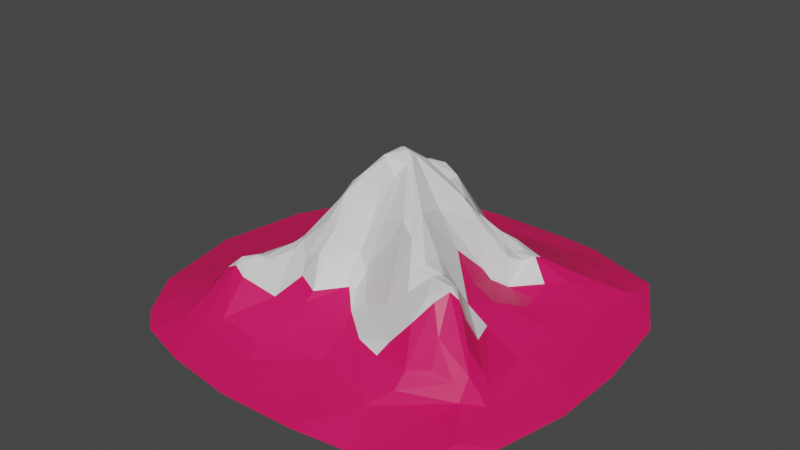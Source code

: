 # Source: mountain.blend  (saved by Blender 3.6.11; exported with 4.5.12 LTS)
import bpy
from mathutils import Matrix  # noqa: F401  (used for matrix-valued properties, if any)

bpy.ops.wm.read_factory_settings(use_empty=True)
scene = bpy.context.scene
scene.name = 'Scene'

# ---- materials (node trees are filled in below, after node groups)
mat_material_001 = bpy.data.materials.new('Material.001')
mat_material_001.use_transparent_shadow = False
mat_material_002 = bpy.data.materials.new('Material.002')
mat_material_002.use_transparent_shadow = False

# ---- material node trees
mat_material_001.use_nodes = True; mat_material_001.node_tree.nodes.clear()
_N = mat_material_001.node_tree.nodes; _L = mat_material_001.node_tree.links
n0 = _N.new('ShaderNodeBsdfPrincipled'); n0.name = 'Principled BSDF'; n0.location = (10, 300)
n0.distribution = 'GGX'
n0.subsurface_method = 'RANDOM_WALK_SKIN'
n0.inputs[0].default_value = (0.8, 0.006695, 0.1136, 1.0)
n0.inputs[3].default_value = 1.45
n0.inputs[27].default_value = (0.0, 0.0, 0.0, 1.0)
n0.inputs[28].default_value = 1.0
n1 = _N.new('ShaderNodeOutputMaterial'); n1.name = 'Material Output'; n1.location = (300, 300)
_L.new(n0.outputs[0], n1.inputs[0])
n1.is_active_output = True
mat_material_002.use_nodes = True; mat_material_002.node_tree.nodes.clear()
_N = mat_material_002.node_tree.nodes; _L = mat_material_002.node_tree.links
n0 = _N.new('ShaderNodeBsdfPrincipled'); n0.name = 'Principled BSDF'; n0.location = (10, 300)
n0.distribution = 'GGX'
n0.subsurface_method = 'RANDOM_WALK_SKIN'
n0.inputs[3].default_value = 1.45
n0.inputs[27].default_value = (0.0, 0.0, 0.0, 1.0)
n0.inputs[28].default_value = 1.0
n1 = _N.new('ShaderNodeOutputMaterial'); n1.name = 'Material Output'; n1.location = (300, 300)
_L.new(n0.outputs[0], n1.inputs[0])
n1.is_active_output = True

# ---- world
world_world = bpy.data.worlds.new('World'); scene.world = world_world
world_world.use_nodes = True; world_world.node_tree.nodes.clear()
_N = world_world.node_tree.nodes; _L = world_world.node_tree.links
n0 = _N.new('ShaderNodeOutputWorld'); n0.name = 'World Output'; n0.location = (300, 300)
n1 = _N.new('ShaderNodeBackground'); n1.name = 'Background'; n1.location = (10, 300)
n1.inputs[0].default_value = (0.05088, 0.05088, 0.05088, 1.0)
_L.new(n1.outputs[0], n0.inputs[0])
n0.is_active_output = True
world_world.color = (0.05088, 0.05088, 0.05088)
world_world.use_sun_shadow = False
world_world.sun_shadow_jitter_overblur = 0.0

# ---- meshes
me_mesh = bpy.data.meshes.new('Mesh')
me_mesh.from_pydata([(-909.3, 2.01e-06, 867.9), (-472.2, 2.407e-06, 1078.0), (-91.0, 2.456e-06, 1128.0), (309.8, 3.3e-06, 1112.0), (867.9, 2.407e-06, 963.5), (573.6, 102.0, 726.3), (-261.3, 330.4, 399.1), (104.4, 203.0, 480.3), (250.8, 235.7, 518.6), (414.4, 405.1, 442.5), (554.1, 319.8, 227.1), (-18.58, 836.8, 96.82), (-191.4, 569.8, -9.674), (430.3, 294.7, -107.8), (-448.8, 318.8, -4.324), (-54.28, 704.2, -136.3), (-1097.0, 3.498e-06, -376.0), (-162.9, 553.9, -205.9), (1118.0, 3.498e-06, -569.2), (-818.6, 3.498e-06, -927.3), (-670.2, 31.11, -819.9), (619.1, 32.99, -983.0), (-309.8, 63.77, -855.5), (-448.9, 3.002e-06, -1092.0), (897.4, 2.605e-06, -966.6), (271.2, 2.532, -1123.0), (-687.3, 86.05, -577.2), (-333.5, 443.4, -321.3), (-57.1, 471.4, -327.6), (122.7, 393.4, -356.4), (-431.4, 276.5, -475.3), (25.3, 248.2, -430.5), (12.52, 342.3, -347.1), (71.59, 242.1, -453.6), (301.6, 372.8, -376.7), (910.4, 46.07, -744.4), (63.64, 181.0, -523.1), (354.0, 243.0, -524.1), (519.8, 118.1, -739.4), (-158.6, -7.875e-15, -1128.0), (-536.8, 65.69, 846.0), (168.2, 98.03, 744.0), (-1079.0, 1.236e-06, 612.9), (-488.3, 308.9, 558.3), (-259.7, 209.0, 620.9), (11.57, 260.5, 389.7), (-781.2, 88.0, 560.2), (-173.0, 378.8, 396.1), (-134.6, 361.9, 401.8), (315.7, 311.7, 477.9), (805.9, 157.2, 501.6), (-403.7, 336.9, 345.3), (-332.6, 380.2, 343.7), (-351.7, 380.9, 317.3), (468.5, 460.2, 335.7), (616.4, 464.5, 400.3), (1082.0, 3.498e-06, 654.7), (14.81, 600.5, 194.2), (295.1, 559.9, 267.6), (533.3, 463.1, 332.2), (495.1, 460.3, 292.8), (605.7, 307.9, 265.3), (873.3, 89.39, 440.3), (476.0, 430.7, 236.8), (-1177.0, 3.498e-06, 116.1), (1009.0, 40.34, 99.96), (1166.0, 2.307e-06, 292.5), (97.46, 841.2, 1.184), (-214.7, 487.6, -97.49), (47.6, 761.4, -105.5), (684.9, 174.6, -112.8), (1177.0, 2.208e-06, -106.5), (111.3, 753.0, -169.8), (204.3, 697.2, -122.1), (675.5, 163.7, -210.9), (900.3, 59.92, -463.6), (-238.3, 498.5, -206.3), (357.2, 494.0, -174.5), (472.7, 303.4, -268.1), (15.41, 714.0, -138.0), (191.6, 685.0, -207.1), (515.9, 280.3, -326.6), (-541.6, 302.4, 562.8), (760.5, 252.5, 450.2), (606.8, 453.2, 336.3), (83.95, 572.7, 207.9), (601.3, 235.6, 30.94), (-132.9, 653.0, -6.324), (160.3, 707.1, -207.1), (453.2, 296.6, -340.4), (264.3, 589.3, -184.1), (524.7, 187.4, -197.9), (647.3, 190.6, -329.8), (15.96, 569.7, -207.8), (45.38, 371.3, -333.2), (267.5, 415.1, -356.2), (356.0, 391.1, -257.0), (277.3, 473.9, -282.5), (330.1, 393.2, -278.2), (553.4, 288.9, -379.3), (739.8, 132.9, -606.8), (703.7, 170.0, -457.7), (-632.9, 134.2, -413.9), (-548.5, 195.4, -488.1), (-187.4, 479.0, -360.8), (-82.37, 563.2, -257.7), (-137.0, 454.0, -393.8), (-6.414, 443.0, -289.2), (349.8, 365.9, -372.3), (471.5, 288.9, -412.7), (556.5, 270.6, -423.1), (-323.8, 420.9, -367.4), (-376.7, 249.6, -507.1), (-160.0, 311.8, -525.8), (17.45, 202.5, -491.9), (228.5, 368.2, -366.3), (388.6, 298.5, -459.1), (-446.9, 215.2, -537.6), (553.6, 200.5, -565.0), (-270.0, 114.4, -766.7), (429.0, 174.4, -631.0), (-146.8, 122.9, -728.0), (679.6, 74.87, -808.2), (-234.2, 33.85, -974.4), (184.2, 57.71, -905.5), (104.9, 33.69, -1023.0), (479.1, 3.498e-06, -1108.0), (-766.8, 3.498e-06, 990.0), (-846.8, 25.33, 749.2), (-175.9, 90.52, 823.2), (507.9, 61.3, 854.3), (643.0, 2.307e-06, 1065.0), (-142.0, 52.25, 921.0), (-554.5, 139.6, 735.2), (-668.2, 101.1, 716.4), (-535.8, 276.8, 609.8), (-435.6, 105.2, 800.5), (-100.2, 218.3, 573.2), (828.6, 80.9, 599.5), (-672.8, 42.37, 840.7), (-484.5, 315.6, 522.0), (-455.9, 252.7, 639.1), (146.9, 173.5, 570.8), (400.8, 165.8, 641.8), (568.8, 157.8, 648.9), (671.7, 180.1, 590.7), (-783.3, 62.81, 676.0), (-596.0, 244.3, 609.8), (-723.9, 127.0, 582.6), (265.1, 178.3, 604.8), (532.6, 434.3, 454.6), (516.4, 332.4, 543.0), (769.9, 141.7, 564.3), (-665.9, 136.7, 166.0), (-448.8, 309.3, 469.2), (-357.7, 334.9, 380.9), (-413.9, 307.3, 500.1), (-201.6, 286.6, 486.9), (51.1, 262.1, 374.8), (-22.78, 296.1, 366.4), (144.6, 248.7, 427.4), (204.2, 604.8, 219.8), (580.5, 427.5, 463.6), (658.6, 306.6, 530.6), (-513.8, 284.6, 450.7), (-617.6, 198.1, 376.8), (-176.6, 533.6, 313.2), (-130.9, 498.5, 323.9), (-119.6, 667.8, 261.6), (-85.02, 438.8, 323.7), (57.95, 333.1, 315.3), (385.7, 468.6, 353.8), (651.4, 426.9, 377.5), (602.3, 474.9, 369.4), (954.0, 33.14, 772.7), (-300.9, 443.9, 245.8), (-5.164, 391.2, 291.8), (403.2, 485.6, 305.0), (669.7, 323.8, 350.0), (709.0, 208.4, 305.1), (816.5, 137.2, 407.1), (851.9, 107.0, 497.2), (916.6, 64.93, 524.9), (-476.1, 281.3, 269.7), (-224.3, 543.7, 216.3), (-117.6, 713.0, 207.0), (-166.6, 654.4, 174.2), (251.0, 631.1, 141.2), (228.7, 631.8, 177.7), (-967.3, 25.23, 507.1), (7.32, 835.8, 115.1), (-62.77, 743.6, 196.0), (662.0, 197.1, 171.2), (-77.5, 746.2, 82.51), (-74.16, 760.6, 172.2), (70.28, 754.3, 125.4), (107.7, 819.5, 78.28), (71.7, 864.9, 27.41), (393.0, 488.1, 200.6), (561.0, 282.5, 185.8), (-782.2, 94.41, 435.4), (-726.4, 99.89, -144.8), (-533.2, 225.5, 71.2), (-345.4, 377.4, 65.91), (-6.785, 846.7, -12.67), (34.41, 865.3, 8.078), (244.4, 594.5, 0.5801), (361.8, 420.9, 6.926), (847.8, 90.74, 171.1), (-204.8, 510.3, 90.6), (-308.9, 450.5, -5.303), (-633.5, 152.3, -75.3), (495.2, 306.5, 52.61), (473.9, 245.3, -118.4), (-964.2, 27.79, -410.5), (-570.0, 160.3, -243.0), (82.6, 771.7, -131.1), (101.9, 792.0, -80.12), (827.9, 109.0, -107.1), (-161.1, 566.2, -126.6), (139.8, 750.2, -176.1), (-26.76, 715.2, -144.3), (283.2, 625.4, -133.6), (-422.1, 352.3, -317.1), (-492.0, 213.8, -243.4), (-599.0, 153.4, -340.3), (-240.0, 493.7, -298.1), (-105.3, 249.7, 515.4), (428.9, 221.2, 590.7), (-221.9, 534.8, 264.6), (113.2, 837.4, 47.41), (-494.3, 210.4, -126.5), (-312.7, 365.9, -137.6), (426.7, 359.9, -276.8), (-152.7, 182.6, -648.3)], [], [(132, 40, 2), (2, 40, 1), (132, 2, 3), (41, 3, 130), (132, 3, 41), (138, 130, 131), (3, 131, 130), (139, 128, 127), (0, 127, 128), (42, 0, 128), (139, 127, 40), (1, 40, 127), (40, 129, 136), (40, 132, 129), (4, 174, 131), (131, 174, 138), (132, 41, 129), (134, 139, 40), (136, 133, 40), (134, 40, 133), (139, 134, 148), (135, 134, 133), (135, 133, 136), (135, 136, 141), (141, 136, 44), (129, 44, 136), (156, 141, 44), (142, 137, 129), (137, 44, 129), (142, 129, 41), (5, 149, 130), (130, 142, 41), (130, 149, 142), (130, 138, 5), (138, 174, 182), (42, 128, 146), (139, 146, 128), (82, 147, 135), (135, 141, 43), (82, 135, 43), (82, 43, 140), (156, 43, 141), (44, 137, 157), (157, 137, 227), (5, 143, 149), (144, 228, 143), (5, 144, 143), (8, 228, 49), (5, 152, 144), (145, 144, 152), (42, 146, 46), (42, 46, 189), (46, 146, 148), (139, 148, 146), (135, 147, 134), (82, 148, 147), (134, 147, 148), (140, 43, 156), (44, 155, 156), (155, 157, 6), (44, 157, 155), (48, 47, 227), (159, 48, 45), (48, 227, 45), (7, 45, 142), (142, 45, 137), (137, 45, 227), (7, 158, 45), (143, 228, 149), (8, 149, 228), (7, 142, 149), (160, 7, 8), (8, 7, 149), (144, 151, 228), (49, 151, 9), (9, 151, 150), (228, 151, 49), (144, 145, 163), (152, 163, 145), (5, 138, 152), (182, 181, 138), (50, 138, 181), (50, 152, 138), (189, 46, 200), (165, 153, 200), (46, 165, 200), (46, 148, 165), (82, 165, 148), (156, 154, 140), (164, 140, 154), (51, 154, 156), (52, 155, 6), (51, 156, 155), (6, 157, 47), (227, 47, 157), (159, 45, 158), (176, 159, 170), (170, 159, 158), (176, 48, 159), (160, 158, 7), (160, 170, 158), (170, 160, 49), (170, 49, 161), (58, 161, 49), (58, 49, 9), (8, 49, 160), (163, 162, 144), (162, 151, 144), (162, 150, 151), (9, 150, 54), (55, 162, 163), (164, 82, 140), (82, 164, 165), (164, 51, 165), (51, 164, 154), (53, 51, 155), (53, 155, 52), (52, 166, 53), (52, 6, 166), (6, 47, 167), (166, 6, 167), (166, 167, 168), (176, 169, 48), (48, 169, 47), (47, 169, 167), (168, 167, 169), (54, 171, 9), (59, 60, 54), (60, 171, 54), (172, 173, 55), (162, 55, 150), (150, 55, 173), (54, 150, 173), (163, 50, 55), (83, 55, 50), (55, 83, 172), (163, 152, 50), (4, 56, 174), (174, 56, 66), (51, 153, 165), (175, 183, 53), (53, 183, 51), (175, 53, 229), (53, 166, 168), (53, 168, 229), (191, 194, 168), (168, 194, 185), (85, 176, 170), (85, 170, 161), (58, 171, 177), (9, 171, 58), (187, 58, 177), (63, 60, 84), (59, 84, 60), (60, 177, 171), (59, 173, 84), (59, 54, 173), (84, 173, 172), (84, 10, 63), (83, 178, 172), (84, 172, 178), (61, 10, 178), (84, 178, 10), (10, 61, 199), (61, 179, 199), (178, 83, 179), (61, 178, 179), (180, 83, 50), (62, 179, 180), (83, 180, 179), (208, 192, 62), (199, 179, 192), (62, 192, 179), (62, 181, 182), (62, 180, 181), (180, 50, 181), (174, 65, 182), (174, 66, 65), (66, 71, 65), (153, 51, 183), (209, 183, 175), (209, 203, 183), (186, 184, 229), (175, 229, 184), (168, 185, 229), (186, 229, 185), (185, 194, 186), (169, 176, 168), (57, 168, 176), (191, 168, 57), (85, 161, 196), (188, 196, 161), (188, 58, 187), (161, 58, 188), (60, 63, 198), (201, 64, 189), (42, 189, 64), (184, 209, 175), (57, 190, 191), (57, 176, 195), (85, 195, 176), (60, 198, 177), (187, 177, 198), (186, 209, 184), (193, 209, 186), (11, 193, 194), (194, 193, 186), (190, 194, 191), (11, 194, 190), (190, 195, 196), (85, 196, 195), (57, 195, 190), (11, 196, 197), (230, 197, 196), (188, 230, 196), (187, 230, 188), (63, 10, 199), (63, 199, 198), (212, 199, 86), (153, 201, 200), (189, 200, 201), (202, 211, 153), (211, 201, 153), (183, 202, 153), (183, 203, 202), (11, 204, 193), (87, 193, 204), (204, 11, 205), (11, 190, 196), (205, 197, 67), (11, 197, 205), (230, 67, 197), (207, 206, 187), (187, 198, 207), (187, 206, 230), (199, 207, 198), (199, 212, 207), (199, 192, 86), (86, 192, 218), (192, 208, 218), (208, 62, 182), (203, 14, 202), (202, 14, 211), (12, 210, 209), (209, 210, 203), (203, 210, 14), (193, 87, 209), (12, 209, 87), (206, 67, 230), (205, 67, 217), (206, 207, 13), (14, 210, 211), (12, 68, 210), (12, 87, 68), (221, 204, 69), (221, 87, 204), (69, 204, 205), (222, 67, 206), (207, 212, 13), (213, 13, 212), (213, 212, 86), (91, 213, 86), (65, 208, 182), (16, 64, 214), (201, 214, 64), (102, 201, 215), (231, 215, 211), (201, 211, 215), (102, 215, 225), (211, 210, 231), (210, 68, 231), (232, 231, 68), (221, 15, 87), (68, 87, 15), (69, 217, 216), (69, 205, 217), (69, 216, 72), (72, 216, 220), (217, 220, 216), (217, 67, 73), (73, 67, 222), (86, 218, 70), (74, 70, 218), (68, 15, 219), (217, 73, 80), (217, 80, 220), (206, 13, 77), (206, 77, 222), (91, 70, 74), (86, 70, 91), (101, 74, 75), (75, 218, 65), (208, 65, 218), (74, 218, 75), (232, 224, 231), (231, 224, 215), (76, 219, 17), (219, 15, 17), (105, 15, 221), (17, 15, 105), (79, 221, 69), (69, 93, 79), (77, 233, 222), (91, 13, 213), (78, 13, 91), (75, 65, 71), (215, 224, 225), (232, 223, 224), (223, 225, 224), (223, 102, 225), (76, 223, 232), (68, 76, 232), (219, 76, 68), (27, 223, 76), (27, 76, 226), (76, 17, 226), (72, 220, 88), (88, 220, 80), (73, 90, 80), (97, 80, 90), (97, 90, 98), (73, 222, 90), (13, 78, 77), (77, 78, 233), (233, 90, 222), (96, 90, 233), (74, 92, 91), (92, 99, 91), (81, 91, 99), (71, 18, 75), (102, 26, 201), (26, 214, 201), (79, 105, 221), (28, 105, 79), (28, 79, 107), (93, 107, 79), (107, 93, 32), (32, 93, 94), (69, 94, 93), (69, 72, 94), (33, 94, 72), (88, 29, 72), (33, 72, 29), (88, 80, 29), (29, 80, 115), (115, 80, 95), (97, 95, 80), (90, 96, 98), (89, 98, 96), (89, 96, 233), (78, 89, 233), (78, 91, 81), (78, 81, 89), (89, 81, 99), (110, 101, 100), (74, 101, 92), (20, 214, 26), (223, 103, 102), (27, 103, 223), (27, 30, 103), (111, 226, 104), (27, 226, 111), (17, 104, 226), (28, 106, 105), (105, 106, 104), (17, 105, 104), (28, 107, 32), (28, 32, 113), (31, 113, 32), (34, 115, 95), (95, 97, 34), (108, 97, 98), (108, 34, 97), (89, 108, 98), (108, 109, 116), (108, 89, 109), (99, 110, 109), (116, 109, 110), (89, 99, 109), (92, 101, 99), (110, 99, 101), (116, 110, 100), (16, 214, 19), (19, 214, 20), (104, 112, 111), (30, 111, 112), (27, 111, 30), (106, 113, 112), (104, 106, 112), (28, 113, 106), (114, 234, 31), (94, 31, 32), (36, 114, 33), (31, 33, 114), (33, 31, 94), (116, 34, 108), (115, 34, 37), (34, 116, 37), (35, 75, 18), (103, 20, 26), (102, 103, 26), (117, 103, 30), (117, 20, 103), (112, 117, 30), (234, 113, 31), (119, 113, 234), (115, 33, 29), (115, 36, 33), (36, 115, 37), (116, 100, 118), (101, 75, 35), (112, 113, 119), (37, 120, 36), (120, 38, 124), (21, 124, 38), (37, 116, 118), (37, 118, 120), (100, 101, 35), (117, 119, 20), (112, 119, 117), (121, 119, 234), (114, 36, 234), (36, 121, 234), (38, 100, 122), (35, 122, 100), (22, 20, 119), (123, 20, 22), (22, 119, 121), (120, 124, 36), (36, 124, 123), (121, 36, 123), (22, 121, 123), (21, 38, 122), (120, 118, 38), (38, 118, 100), (19, 20, 23), (20, 123, 23), (39, 23, 123), (24, 122, 35), (18, 24, 35), (123, 125, 39), (123, 124, 125), (21, 125, 124), (39, 125, 25), (125, 126, 25), (125, 21, 126), (24, 126, 21), (24, 21, 122)])
me_mesh.polygons.foreach_set('use_smooth', [True] * 448)
me_mesh.polygons.foreach_set('material_index', [0, 0, 0, 0, 0, 0, 0, 0, 0, 0, 0, 0, 0, 0, 0, 0, 0, 0, 0, 0, 0, 0, 0, 0, 0, 0, 1, 0, 0, 0, 0, 0, 0, 0, 0, 0, 0, 1, 1, 1, 1, 1, 0, 0, 0, 0, 0, 1, 0, 0, 0, 0, 0, 0, 0, 0, 0, 1, 1, 1, 1, 1, 1, 1, 0, 0, 0, 1, 1, 1, 0, 1, 1, 0, 1, 1, 1, 0, 0, 0, 0, 0, 0, 0, 0, 0, 0, 0, 1, 1, 1, 1, 1, 1, 1, 1, 1, 1, 1, 1, 1, 1, 1, 1, 1, 1, 0, 0, 1, 1, 0, 1, 1, 1, 1, 1, 1, 1, 1, 1, 1, 1, 1, 1, 1, 1, 1, 1, 1, 1, 1, 1, 1, 0, 0, 0, 0, 0, 0, 0, 1, 1, 1, 1, 1, 1, 1, 1, 1, 1, 1, 1, 1, 1, 1, 1, 1, 1, 1, 0, 1, 1, 1, 1, 1, 0, 1, 0, 0, 0, 0, 1, 0, 0, 0, 0, 0, 0, 0, 0, 1, 1, 1, 1, 1, 1, 1, 1, 1, 1, 1, 1, 1, 1, 1, 0, 0, 1, 1, 1, 1, 1, 1, 1, 1, 1, 1, 1, 1, 1, 1, 1, 1, 1, 1, 1, 1, 1, 0, 0, 0, 0, 0, 0, 0, 1, 1, 1, 1, 1, 1, 1, 1, 1, 1, 1, 0, 0, 0, 0, 0, 0, 0, 1, 1, 0, 1, 1, 1, 1, 1, 0, 1, 1, 1, 1, 1, 1, 0, 0, 0, 0, 0, 0, 0, 0, 0, 0, 0, 0, 1, 1, 1, 1, 1, 1, 1, 1, 1, 1, 1, 0, 0, 1, 1, 1, 1, 1, 0, 0, 0, 0, 0, 0, 1, 0, 1, 1, 1, 1, 1, 1, 1, 1, 1, 0, 0, 1, 0, 0, 1, 1, 1, 1, 1, 1, 1, 1, 1, 1, 1, 1, 1, 1, 1, 1, 0, 1, 1, 0, 0, 0, 1, 1, 1, 1, 1, 1, 1, 1, 1, 1, 1, 1, 1, 1, 1, 1, 1, 1, 1, 1, 1, 1, 0, 0, 0, 0, 1, 1, 1, 1, 1, 0, 0, 1, 1, 0, 0, 1, 1, 1, 1, 1, 1, 1, 1, 1, 1, 0, 0, 0, 0, 0, 1, 1, 1, 0, 0, 0, 0, 1, 0, 0, 1, 1, 0, 1, 0, 0, 0, 0, 0, 0, 0, 0, 1, 0, 0, 0, 0, 0, 0, 0, 0, 1, 0, 0, 0, 0, 0, 0, 0, 0, 0, 0, 0, 0, 0, 0, 0, 0, 0, 0, 0, 0, 0, 0, 0, 0, 0, 0, 0, 0, 0, 0, 0, 0])
_k = set([(0, 128), (1, 40), (2, 40), (3, 41), (3, 130), (3, 132), (4, 174), (5, 130), (5, 138), (5, 143), (5, 144), (5, 149), (5, 152), (6, 47), (6, 52), (6, 155), (6, 157), (6, 166), (6, 167), (7, 8), (7, 45), (7, 142), (7, 149), (7, 158), (7, 160), (8, 49), (8, 149), (8, 160), (8, 228), (9, 49), (9, 54), (9, 58), (9, 150), (9, 151), (9, 171), (10, 61), (10, 63), (10, 84), (10, 178), (10, 199), (11, 190), (11, 193), (11, 194), (11, 196), (11, 197), (11, 204), (11, 205), (12, 68), (12, 87), (12, 209), (12, 210), (13, 77), (13, 78), (13, 91), (13, 206), (13, 207), (13, 212), (13, 213), (14, 202), (14, 203), (14, 210), (14, 211), (15, 17), (15, 68), (15, 87), (15, 105), (15, 219), (15, 221), (16, 214), (17, 76), (17, 104), (17, 105), (17, 219), (17, 226), (18, 35), (18, 75), (19, 20), (19, 214), (20, 22), (20, 23), (20, 26), (20, 103), (20, 117), (20, 119), (20, 123), (20, 214), (21, 24), (21, 38), (21, 122), (21, 124), (21, 125), (21, 126), (22, 119), (22, 121), (22, 123), (23, 123), (24, 35), (24, 122), (25, 125), (26, 102), (26, 103), (26, 201), (26, 214), (27, 30), (27, 76), (27, 103), (27, 111), (27, 223), (27, 226), (28, 32), (28, 79), (28, 105), (28, 107), (28, 113), (29, 33), (29, 72), (29, 80), (29, 88), (29, 115), (30, 103), (30, 111), (30, 112), (30, 117), (31, 32), (31, 33), (31, 94), (31, 113), (31, 114), (31, 234), (32, 93), (32, 94), (32, 107), (32, 113), (33, 36), (33, 72), (33, 94), (33, 114), (33, 115), (34, 37), (34, 95), (34, 97), (34, 108), (34, 115), (34, 116), (35, 75), (35, 100), (35, 101), (35, 122), (36, 37), (36, 114), (36, 115), (36, 120), (36, 121), (36, 123), (36, 124), (36, 234), (37, 115), (37, 116), (37, 118), (37, 120), (38, 100), (38, 118), (38, 120), (38, 122), (38, 124), (39, 123), (39, 125), (40, 127), (40, 129), (40, 132), (40, 133), (40, 134), (40, 136), (40, 139), (41, 129), (41, 130), (41, 132), (41, 142), (42, 46), (42, 128), (42, 146), (42, 189), (43, 82), (43, 135), (43, 140), (43, 141), (43, 156), (44, 129), (44, 136), (44, 137), (44, 141), (44, 155), (44, 156), (44, 157), (45, 48), (45, 137), (45, 142), (45, 158), (45, 159), (45, 227), (46, 146), (46, 148), (46, 165), (46, 189), (46, 200), (47, 48), (47, 157), (47, 167), (47, 169), (47, 227), (48, 159), (48, 169), (48, 176), (48, 227), (49, 58), (49, 151), (49, 160), (49, 161), (49, 170), (49, 228), (50, 55), (50, 83), (50, 138), (50, 152), (50, 163), (50, 180), (50, 181), (51, 53), (51, 153), (51, 154), (51, 155), (51, 156), (51, 164), (51, 165), (51, 183), (52, 53), (52, 155), (52, 166), (53, 155), (53, 166), (53, 168), (53, 175), (53, 183), (53, 229), (54, 59), (54, 60), (54, 150), (54, 171), (54, 173), (55, 83), (55, 150), (55, 162), (55, 163), (55, 172), (55, 173), (56, 174), (57, 168), (57, 176), (57, 190), (57, 191), (57, 195), (58, 161), (58, 171), (58, 177), (58, 187), (58, 188), (59, 60), (59, 84), (59, 173), (60, 63), (60, 84), (60, 171), (60, 177), (60, 198), (61, 178), (61, 179), (61, 199), (62, 179), (62, 180), (62, 181), (62, 182), (62, 192), (62, 208), (63, 84), (63, 198), (63, 199), (64, 189), (64, 201), (64, 214), (65, 66), (65, 71), (65, 75), (65, 174), (65, 182), (65, 208), (65, 218), (66, 174), (67, 73), (67, 197), (67, 205), (67, 206), (67, 217), (67, 222), (67, 230), (68, 76), (68, 87), (68, 210), (68, 219), (68, 231), (68, 232), (69, 72), (69, 79), (69, 93), (69, 94), (69, 204), (69, 205), (69, 216), (69, 217), (69, 221), (70, 74), (70, 86), (70, 91), (70, 218), (71, 75), (72, 88), (72, 94), (72, 216), (72, 220), (73, 80), (73, 90), (73, 217), (73, 222), (74, 75), (74, 91), (74, 92), (74, 101), (74, 218), (75, 101), (76, 219), (76, 223), (76, 226), (76, 232), (77, 78), (77, 206), (77, 222), (77, 233), (78, 81), (78, 89), (78, 91), (78, 233), (79, 93), (79, 105), (79, 107), (79, 221), (80, 88), (80, 90), (80, 95), (80, 97), (80, 115), (80, 217), (80, 220), (81, 89), (81, 91), (81, 99), (82, 135), (82, 140), (82, 147), (82, 148), (82, 164), (82, 165), (83, 172), (83, 178), (83, 179), (83, 180), (84, 172), (84, 173), (84, 178), (85, 161), (85, 170), (85, 176), (85, 195), (85, 196), (86, 91), (86, 192), (86, 199), (86, 212), (86, 213), (86, 218), (87, 193), (87, 204), (87, 209), (87, 221), (88, 220), (89, 96), (89, 98), (89, 99), (89, 108), (89, 109), (89, 233), (90, 96), (90, 97), (90, 98), (90, 222), (90, 233), (91, 92), (91, 99), (91, 213), (92, 99), (92, 101), (93, 94), (93, 107), (95, 97), (95, 115), (96, 98), (96, 233), (97, 98), (97, 108), (98, 108), (99, 101), (99, 109), (99, 110), (100, 101), (100, 110), (100, 116), (100, 118), (100, 122), (101, 110), (102, 103), (102, 201), (102, 215), (102, 223), (102, 225), (103, 117), (103, 223), (104, 105), (104, 106), (104, 111), (104, 112), (104, 226), (105, 106), (105, 221), (106, 112), (106, 113), (108, 109), (108, 116), (109, 110), (109, 116), (110, 116), (111, 112), (111, 226), (112, 113), (112, 117), (112, 119), (113, 119), (113, 234), (114, 234), (116, 118), (117, 119), (118, 120), (119, 121), (119, 234), (120, 124), (121, 123), (121, 234), (123, 124), (123, 125), (124, 125), (125, 126), (127, 128), (127, 139), (128, 139), (128, 146), (129, 132), (129, 136), (129, 137), (129, 142), (130, 131), (130, 138), (130, 142), (130, 149), (131, 138), (133, 134), (133, 135), (133, 136), (134, 135), (134, 139), (134, 147), (134, 148), (135, 136), (135, 141), (135, 147), (136, 141), (137, 142), (137, 157), (137, 227), (138, 152), (138, 174), (138, 181), (138, 182), (139, 146), (139, 148), (140, 154), (140, 156), (140, 164), (141, 156), (142, 149), (143, 144), (143, 149), (143, 228), (144, 145), (144, 151), (144, 152), (144, 162), (144, 163), (144, 228), (145, 152), (145, 163), (146, 148), (147, 148), (148, 165), (149, 228), (150, 151), (150, 162), (150, 173), (151, 162), (151, 228), (152, 163), (153, 165), (153, 183), (153, 200), (153, 201), (153, 202), (153, 211), (154, 156), (154, 164), (155, 156), (155, 157), (157, 227), (158, 159), (158, 160), (158, 170), (159, 170), (159, 176), (160, 170), (161, 170), (161, 188), (161, 196), (162, 163), (164, 165), (165, 200), (166, 167), (166, 168), (167, 168), (167, 169), (168, 169), (168, 176), (168, 185), (168, 191), (168, 194), (168, 229), (169, 176), (170, 176), (171, 177), (172, 173), (172, 178), (174, 182), (175, 183), (175, 184), (175, 209), (175, 229), (176, 195), (177, 187), (177, 198), (178, 179), (179, 180), (179, 192), (179, 199), (180, 181), (181, 182), (182, 208), (183, 202), (183, 203), (183, 209), (184, 186), (184, 209), (184, 229), (185, 186), (185, 194), (185, 229), (186, 193), (186, 194), (186, 209), (186, 229), (187, 188), (187, 198), (187, 206), (187, 207), (187, 230), (188, 196), (188, 230), (189, 200), (189, 201), (190, 191), (190, 194), (190, 195), (190, 196), (191, 194), (192, 199), (192, 208), (192, 218), (193, 194), (193, 204), (193, 209), (195, 196), (196, 197), (196, 230), (197, 205), (197, 230), (198, 199), (198, 207), (199, 207), (199, 212), (200, 201), (201, 211), (201, 214), (201, 215), (202, 203), (202, 211), (203, 209), (204, 205), (204, 221), (205, 217), (206, 207), (206, 222), (206, 230), (207, 212), (208, 218), (209, 210), (210, 211), (210, 231), (211, 215), (211, 231), (212, 213), (215, 224), (215, 225), (215, 231), (216, 217), (216, 220), (217, 220), (222, 233), (223, 224), (223, 225), (223, 232), (224, 225), (224, 231), (224, 232), (231, 232)])
me_mesh.attributes.new('sharp_edge', 'BOOLEAN', 'EDGE').data.foreach_set('value', [ (min(e.vertices), max(e.vertices)) in _k for e in me_mesh.edges])
_uv = me_mesh.uv_layers.new(name='map1')
_uv.uv.foreach_set('vector', [0.4309, 0.1797, 0.431, 0.1797, 0.4308, 0.1798, 0.4308, 0.1798, 0.431, 0.1797, 0.431, 0.1798, 0.4309, 0.1797, 0.4308, 0.1798, 0.4307, 0.1798, 0.4308, 0.1796, 0.4307, 0.1798, 0.4306, 0.1797, 0.4309, 0.1797, 0.4307, 0.1798, 0.4308, 0.1796, 0.4305, 0.1796, 0.4306, 0.1797, 0.4305, 0.1797, 0.4307, 0.1798, 0.4305, 0.1797, 0.4306, 0.1797, 0.4311, 0.1797, 0.4312, 0.1797, 0.4311, 0.1797, 0.4312, 0.1797, 0.4311, 0.1797, 0.4312, 0.1797, 0.4313, 0.1796, 0.4312, 0.1797, 0.4312, 0.1797, 0.4311, 0.1797, 0.4311, 0.1797, 0.431, 0.1797, 0.431, 0.1798, 0.431, 0.1797, 0.4311, 0.1797, 0.431, 0.1797, 0.4309, 0.1797, 0.431, 0.1796, 0.431, 0.1797, 0.4309, 0.1797, 0.4309, 0.1797, 0.4304, 0.1797, 0.4304, 0.1796, 0.4305, 0.1797, 0.4305, 0.1797, 0.4304, 0.1796, 0.4305, 0.1796, 0.4309, 0.1797, 0.4308, 0.1796, 0.4309, 0.1797, 0.4311, 0.1796, 0.4311, 0.1797, 0.431, 0.1797, 0.431, 0.1796, 0.4311, 0.1796, 0.431, 0.1797, 0.4311, 0.1796, 0.431, 0.1797, 0.4311, 0.1796, 0.4311, 0.1797, 0.4311, 0.1796, 0.4311, 0.1796, 0.4603, 0.1805, 0.4604, 0.1806, 0.4603, 0.1806, 0.4603, 0.1805, 0.4603, 0.1806, 0.4602, 0.1806, 0.4603, 0.1805, 0.4602, 0.1806, 0.4602, 0.1805, 0.431, 0.1796, 0.431, 0.1796, 0.4309, 0.1796, 0.4309, 0.1797, 0.4309, 0.1796, 0.431, 0.1796, 0.431, 0.1795, 0.431, 0.1796, 0.4309, 0.1796, 0.4308, 0.1796, 0.4309, 0.1795, 0.4309, 0.1797, 0.4309, 0.1795, 0.4309, 0.1796, 0.4309, 0.1797, 0.4308, 0.1796, 0.4309, 0.1797, 0.4308, 0.1796, 0.4306, 0.1796, 0.4307, 0.1796, 0.4306, 0.1797, 0.4306, 0.1797, 0.4308, 0.1796, 0.4308, 0.1796, 0.4306, 0.1797, 0.4307, 0.1796, 0.4308, 0.1796, 0.4306, 0.1797, 0.4305, 0.1796, 0.4306, 0.1796, 0.4305, 0.1796, 0.4304, 0.1796, 0.4305, 0.1796, 0.4313, 0.1796, 0.4312, 0.1797, 0.4312, 0.1796, 0.4311, 0.1797, 0.4312, 0.1796, 0.4312, 0.1797, 0.4603, 0.1804, 0.4603, 0.1805, 0.4603, 0.1805, 0.4603, 0.1805, 0.4602, 0.1805, 0.4603, 0.1804, 0.4603, 0.1804, 0.4603, 0.1805, 0.4603, 0.1804, 0.4603, 0.1804, 0.4603, 0.1804, 0.4603, 0.1804, 0.4602, 0.1804, 0.4603, 0.1804, 0.4602, 0.1805, 0.4601, 0.1805, 0.46, 0.1805, 0.4601, 0.1804, 0.4601, 0.1804, 0.46, 0.1805, 0.46, 0.1804, 0.4306, 0.1796, 0.4307, 0.1796, 0.4307, 0.1796, 0.4306, 0.1796, 0.4307, 0.1795, 0.4307, 0.1796, 0.4306, 0.1796, 0.4306, 0.1796, 0.4307, 0.1796, 0.4598, 0.1804, 0.4597, 0.1805, 0.4598, 0.1804, 0.4306, 0.1796, 0.4305, 0.1795, 0.4306, 0.1796, 0.4306, 0.1795, 0.4306, 0.1796, 0.4305, 0.1795, 0.4313, 0.1796, 0.4312, 0.1796, 0.4312, 0.1796, 0.4313, 0.1796, 0.4312, 0.1796, 0.4313, 0.1796, 0.4312, 0.1796, 0.4312, 0.1796, 0.4311, 0.1796, 0.4311, 0.1797, 0.4311, 0.1796, 0.4312, 0.1796, 0.4603, 0.1805, 0.4603, 0.1805, 0.4604, 0.1806, 0.4311, 0.1795, 0.4311, 0.1796, 0.4311, 0.1796, 0.4311, 0.1796, 0.4311, 0.1796, 0.4311, 0.1796, 0.4603, 0.1804, 0.4603, 0.1804, 0.4602, 0.1804, 0.4601, 0.1805, 0.4602, 0.1804, 0.4602, 0.1804, 0.4602, 0.1804, 0.4601, 0.1804, 0.4601, 0.1804, 0.4601, 0.1805, 0.4601, 0.1804, 0.4602, 0.1804, 0.4601, 0.1803, 0.4601, 0.1803, 0.46, 0.1804, 0.46, 0.1804, 0.4601, 0.1803, 0.46, 0.1804, 0.4601, 0.1803, 0.46, 0.1804, 0.46, 0.1804, 0.4308, 0.1795, 0.4308, 0.1795, 0.4308, 0.1796, 0.4308, 0.1796, 0.4308, 0.1795, 0.4309, 0.1795, 0.4309, 0.1795, 0.4308, 0.1795, 0.4309, 0.1795, 0.4308, 0.1795, 0.4308, 0.1795, 0.4308, 0.1795, 0.4307, 0.1796, 0.4307, 0.1795, 0.4307, 0.1796, 0.4307, 0.1795, 0.4307, 0.1796, 0.4307, 0.1795, 0.4308, 0.1795, 0.4308, 0.1796, 0.4307, 0.1796, 0.4308, 0.1795, 0.4308, 0.1795, 0.4307, 0.1795, 0.4307, 0.1795, 0.4308, 0.1795, 0.4307, 0.1796, 0.4596, 0.1805, 0.4597, 0.1804, 0.4597, 0.1805, 0.4598, 0.1804, 0.4597, 0.1804, 0.4597, 0.1803, 0.4597, 0.1803, 0.4597, 0.1804, 0.4597, 0.1803, 0.4597, 0.1805, 0.4597, 0.1804, 0.4598, 0.1804, 0.4596, 0.1805, 0.4596, 0.1805, 0.4596, 0.1804, 0.4595, 0.1805, 0.4596, 0.1804, 0.4596, 0.1805, 0.4306, 0.1796, 0.4305, 0.1796, 0.4305, 0.1795, 0.4305, 0.1796, 0.4305, 0.1795, 0.4305, 0.1796, 0.4305, 0.1795, 0.4305, 0.1796, 0.4305, 0.1795, 0.4305, 0.1795, 0.4305, 0.1795, 0.4305, 0.1796, 0.4313, 0.1796, 0.4312, 0.1796, 0.4312, 0.1796, 0.4311, 0.1795, 0.4312, 0.1795, 0.4312, 0.1796, 0.4312, 0.1796, 0.4311, 0.1795, 0.4312, 0.1796, 0.4312, 0.1796, 0.4311, 0.1796, 0.4311, 0.1795, 0.4311, 0.1795, 0.4311, 0.1795, 0.4311, 0.1796, 0.4602, 0.1804, 0.4603, 0.1804, 0.4603, 0.1804, 0.4603, 0.1804, 0.4603, 0.1804, 0.4603, 0.1804, 0.4602, 0.1803, 0.4603, 0.1804, 0.4602, 0.1804, 0.4602, 0.1803, 0.4602, 0.1804, 0.4601, 0.1804, 0.4602, 0.1803, 0.4602, 0.1804, 0.4602, 0.1804, 0.4601, 0.1804, 0.4601, 0.1804, 0.4601, 0.1803, 0.46, 0.1804, 0.4601, 0.1803, 0.4601, 0.1804, 0.46, 0.1804, 0.46, 0.1804, 0.46, 0.1804, 0.46, 0.1803, 0.46, 0.1804, 0.46, 0.1803, 0.46, 0.1803, 0.46, 0.1804, 0.46, 0.1804, 0.46, 0.1803, 0.4601, 0.1803, 0.46, 0.1804, 0.4308, 0.1795, 0.4308, 0.1795, 0.4308, 0.1795, 0.4308, 0.1795, 0.4308, 0.1794, 0.4308, 0.1795, 0.4308, 0.1794, 0.4308, 0.1795, 0.4307, 0.1795, 0.4308, 0.1794, 0.4307, 0.1795, 0.4308, 0.1793, 0.4598, 0.1802, 0.4599, 0.1802, 0.4598, 0.1804, 0.4598, 0.1802, 0.4598, 0.1804, 0.4597, 0.1803, 0.4598, 0.1804, 0.4598, 0.1804, 0.4599, 0.1804, 0.4596, 0.1804, 0.4596, 0.1803, 0.4596, 0.1805, 0.4596, 0.1803, 0.4597, 0.1804, 0.4596, 0.1805, 0.4596, 0.1803, 0.4597, 0.1803, 0.4597, 0.1804, 0.4597, 0.1803, 0.4597, 0.1803, 0.4597, 0.1803, 0.4306, 0.1794, 0.4306, 0.1794, 0.4306, 0.1795, 0.4603, 0.1804, 0.4603, 0.1804, 0.4603, 0.1804, 0.4603, 0.1804, 0.4603, 0.1804, 0.4604, 0.1804, 0.4603, 0.1804, 0.4602, 0.1803, 0.4604, 0.1804, 0.4602, 0.1803, 0.4603, 0.1804, 0.4603, 0.1804, 0.4602, 0.1803, 0.4602, 0.1803, 0.4602, 0.1804, 0.4602, 0.1803, 0.4602, 0.1804, 0.4602, 0.1803, 0.4602, 0.1803, 0.4601, 0.1802, 0.4602, 0.1803, 0.4602, 0.1803, 0.4601, 0.1804, 0.4601, 0.1802, 0.4601, 0.1804, 0.4601, 0.1803, 0.4601, 0.1803, 0.4601, 0.1802, 0.4601, 0.1804, 0.4601, 0.1803, 0.4309, 0.1794, 0.4309, 0.1794, 0.4309, 0.1793, 0.46, 0.1803, 0.46, 0.1803, 0.4601, 0.1803, 0.4601, 0.1803, 0.46, 0.1803, 0.4601, 0.1803, 0.4601, 0.1803, 0.46, 0.1803, 0.4601, 0.1803, 0.4601, 0.1801, 0.4601, 0.1803, 0.46, 0.1803, 0.4597, 0.1803, 0.4598, 0.1803, 0.4597, 0.1803, 0.4306, 0.1794, 0.4306, 0.1794, 0.4307, 0.1794, 0.4306, 0.1794, 0.4307, 0.1794, 0.4307, 0.1794, 0.4596, 0.1803, 0.4596, 0.1803, 0.4596, 0.1803, 0.4306, 0.1794, 0.4306, 0.1794, 0.4306, 0.1794, 0.4306, 0.1794, 0.4306, 0.1794, 0.4306, 0.1794, 0.4307, 0.1794, 0.4306, 0.1794, 0.4306, 0.1794, 0.4596, 0.1804, 0.4595, 0.1805, 0.4596, 0.1803, 0.4595, 0.1804, 0.4596, 0.1803, 0.4595, 0.1805, 0.4596, 0.1803, 0.4595, 0.1804, 0.4596, 0.1803, 0.4596, 0.1804, 0.4595, 0.1805, 0.4595, 0.1805, 0.4304, 0.1797, 0.4304, 0.1796, 0.4304, 0.1796, 0.4304, 0.1796, 0.4304, 0.1796, 0.4304, 0.1795, 0.431, 0.1794, 0.4312, 0.1795, 0.4311, 0.1795, 0.4602, 0.1803, 0.4603, 0.1803, 0.4602, 0.1803, 0.4602, 0.1803, 0.4603, 0.1803, 0.4602, 0.1803, 0.431, 0.1794, 0.431, 0.1794, 0.4309, 0.1794, 0.431, 0.1794, 0.4309, 0.1794, 0.4309, 0.1793, 0.431, 0.1794, 0.4309, 0.1793, 0.4309, 0.1794, 0.4309, 0.1793, 0.4309, 0.1792, 0.4309, 0.1793, 0.4309, 0.1793, 0.4309, 0.1792, 0.4309, 0.1793, 0.46, 0.1802, 0.46, 0.1803, 0.46, 0.1803, 0.4308, 0.1793, 0.4308, 0.1794, 0.4308, 0.1793, 0.4598, 0.1802, 0.4598, 0.1803, 0.4598, 0.1802, 0.4597, 0.1803, 0.4598, 0.1803, 0.4598, 0.1802, 0.4308, 0.1793, 0.4307, 0.1793, 0.4307, 0.1794, 0.4597, 0.1802, 0.4597, 0.1802, 0.4596, 0.1803, 0.4597, 0.1803, 0.4596, 0.1803, 0.4597, 0.1802, 0.4306, 0.1794, 0.4307, 0.1794, 0.4307, 0.1794, 0.4597, 0.1803, 0.4596, 0.1803, 0.4596, 0.1803, 0.4306, 0.1794, 0.4307, 0.1794, 0.4306, 0.1794, 0.4596, 0.1803, 0.4596, 0.1803, 0.4596, 0.1803, 0.4596, 0.1803, 0.4597, 0.1803, 0.4597, 0.1802, 0.4595, 0.1804, 0.4596, 0.1803, 0.4596, 0.1803, 0.4596, 0.1803, 0.4596, 0.1803, 0.4596, 0.1803, 0.4597, 0.1803, 0.4597, 0.1803, 0.4596, 0.1803, 0.4596, 0.1803, 0.4596, 0.1803, 0.4597, 0.1803, 0.4597, 0.1803, 0.4597, 0.1803, 0.4597, 0.1803, 0.4306, 0.1794, 0.4306, 0.1795, 0.4306, 0.1794, 0.4596, 0.1803, 0.4595, 0.1804, 0.4596, 0.1804, 0.4597, 0.1803, 0.4596, 0.1803, 0.4596, 0.1804, 0.4595, 0.1804, 0.4595, 0.1804, 0.4595, 0.1805, 0.4305, 0.1795, 0.4306, 0.1795, 0.4305, 0.1795, 0.4595, 0.1804, 0.4595, 0.1804, 0.4596, 0.1804, 0.4305, 0.1795, 0.4306, 0.1794, 0.4305, 0.1795, 0.4306, 0.1794, 0.4306, 0.1795, 0.4306, 0.1794, 0.4305, 0.1795, 0.4306, 0.1794, 0.4306, 0.1795, 0.4305, 0.1795, 0.4305, 0.1795, 0.4305, 0.1796, 0.4595, 0.1805, 0.4595, 0.1804, 0.4595, 0.1805, 0.4595, 0.1804, 0.4595, 0.1805, 0.4595, 0.1805, 0.4304, 0.1796, 0.4305, 0.1795, 0.4305, 0.1796, 0.4304, 0.1796, 0.4304, 0.1795, 0.4305, 0.1795, 0.4304, 0.1795, 0.4304, 0.1794, 0.4305, 0.1795, 0.4312, 0.1795, 0.431, 0.1794, 0.4311, 0.1795, 0.4601, 0.1802, 0.4603, 0.1803, 0.4602, 0.1803, 0.4601, 0.1802, 0.4602, 0.1802, 0.4603, 0.1803, 0.4601, 0.1801, 0.4601, 0.1802, 0.4601, 0.1802, 0.4602, 0.1803, 0.4601, 0.1802, 0.4601, 0.1802, 0.4309, 0.1793, 0.4309, 0.1793, 0.4309, 0.1794, 0.4601, 0.1801, 0.4601, 0.1802, 0.4601, 0.1801, 0.4601, 0.1801, 0.46, 0.1801, 0.4601, 0.1801, 0.46, 0.1803, 0.46, 0.1803, 0.4601, 0.1801, 0.46, 0.1801, 0.4601, 0.1801, 0.46, 0.1803, 0.46, 0.1801, 0.4601, 0.1801, 0.46, 0.1801, 0.46, 0.1802, 0.4599, 0.1802, 0.4599, 0.18, 0.4599, 0.1801, 0.4599, 0.18, 0.4599, 0.1802, 0.4308, 0.1793, 0.4307, 0.1793, 0.4308, 0.1793, 0.4599, 0.1802, 0.4598, 0.1802, 0.4599, 0.1801, 0.4306, 0.1794, 0.4307, 0.1794, 0.4307, 0.1793, 0.4312, 0.1794, 0.4314, 0.1795, 0.4313, 0.1796, 0.4313, 0.1796, 0.4313, 0.1796, 0.4314, 0.1795, 0.4601, 0.1802, 0.4601, 0.1802, 0.4602, 0.1803, 0.46, 0.1801, 0.46, 0.18, 0.46, 0.1801, 0.46, 0.1801, 0.46, 0.1803, 0.46, 0.18, 0.46, 0.1802, 0.46, 0.18, 0.46, 0.1803, 0.4306, 0.1794, 0.4307, 0.1793, 0.4307, 0.1794, 0.4308, 0.1793, 0.4307, 0.1794, 0.4307, 0.1793, 0.4601, 0.1801, 0.4601, 0.1802, 0.4601, 0.1802, 0.4601, 0.18, 0.4601, 0.1802, 0.4601, 0.1801, 0.46, 0.18, 0.4601, 0.18, 0.46, 0.1801, 0.46, 0.1801, 0.4601, 0.18, 0.4601, 0.1801, 0.46, 0.18, 0.46, 0.1801, 0.46, 0.1801, 0.46, 0.18, 0.46, 0.1801, 0.46, 0.18, 0.46, 0.18, 0.46, 0.18, 0.4599, 0.18, 0.46, 0.1802, 0.4599, 0.18, 0.46, 0.18, 0.46, 0.1801, 0.46, 0.18, 0.46, 0.18, 0.46, 0.18, 0.4599, 0.18, 0.46, 0.18, 0.4599, 0.18, 0.46, 0.18, 0.4599, 0.18, 0.4308, 0.1793, 0.4308, 0.1792, 0.4308, 0.1792, 0.4308, 0.1793, 0.4308, 0.1792, 0.4308, 0.1793, 0.4597, 0.1802, 0.4597, 0.1803, 0.4597, 0.1803, 0.4597, 0.1802, 0.4597, 0.1803, 0.4598, 0.1802, 0.4598, 0.1802, 0.4597, 0.1803, 0.4597, 0.1803, 0.4312, 0.1795, 0.4312, 0.1794, 0.4312, 0.1796, 0.4313, 0.1796, 0.4312, 0.1796, 0.4312, 0.1794, 0.4311, 0.1794, 0.4312, 0.1794, 0.4312, 0.1795, 0.4312, 0.1794, 0.4312, 0.1794, 0.4312, 0.1795, 0.4311, 0.1795, 0.4311, 0.1794, 0.4312, 0.1795, 0.4603, 0.1803, 0.4602, 0.1802, 0.4604, 0.1803, 0.46, 0.18, 0.46, 0.18, 0.4601, 0.18, 0.4601, 0.1801, 0.4601, 0.18, 0.46, 0.18, 0.46, 0.18, 0.46, 0.18, 0.46, 0.18, 0.46, 0.18, 0.46, 0.18, 0.4599, 0.18, 0.46, 0.18, 0.46, 0.18, 0.46, 0.18, 0.46, 0.18, 0.46, 0.18, 0.46, 0.18, 0.4599, 0.18, 0.46, 0.18, 0.46, 0.18, 0.4598, 0.1802, 0.4599, 0.1801, 0.4599, 0.1801, 0.4599, 0.1801, 0.4598, 0.1802, 0.4598, 0.1802, 0.4599, 0.1801, 0.4599, 0.1801, 0.4599, 0.18, 0.4597, 0.1803, 0.4598, 0.1802, 0.4598, 0.1802, 0.4306, 0.1794, 0.4307, 0.1794, 0.4307, 0.1793, 0.4306, 0.1794, 0.4306, 0.1794, 0.4306, 0.1794, 0.4306, 0.1794, 0.4306, 0.1794, 0.4306, 0.1794, 0.4306, 0.1794, 0.4305, 0.1795, 0.4306, 0.1794, 0.4305, 0.1795, 0.4305, 0.1795, 0.4305, 0.1796, 0.4602, 0.1802, 0.4603, 0.1802, 0.4604, 0.1803, 0.4311, 0.1794, 0.4311, 0.1794, 0.4312, 0.1794, 0.4602, 0.1801, 0.4602, 0.1802, 0.4601, 0.1802, 0.4601, 0.1802, 0.4602, 0.1802, 0.4602, 0.1802, 0.4602, 0.1802, 0.4602, 0.1802, 0.4603, 0.1802, 0.4601, 0.18, 0.4601, 0.1801, 0.4601, 0.1802, 0.4602, 0.1801, 0.4601, 0.1802, 0.4601, 0.1801, 0.4599, 0.1801, 0.46, 0.18, 0.4599, 0.18, 0.46, 0.18, 0.46, 0.18, 0.46, 0.18, 0.4308, 0.1793, 0.4307, 0.1793, 0.4307, 0.1793, 0.4311, 0.1794, 0.431, 0.1793, 0.4312, 0.1794, 0.4602, 0.1801, 0.4602, 0.1801, 0.4602, 0.1802, 0.4602, 0.1801, 0.4601, 0.1801, 0.4602, 0.1801, 0.4601, 0.18, 0.46, 0.18, 0.46, 0.18, 0.4601, 0.18, 0.4601, 0.1801, 0.46, 0.18, 0.46, 0.18, 0.46, 0.18, 0.46, 0.18, 0.4599, 0.18, 0.46, 0.18, 0.4599, 0.1801, 0.4307, 0.1793, 0.4307, 0.1794, 0.4307, 0.1793, 0.4307, 0.1793, 0.4307, 0.1793, 0.4307, 0.1794, 0.4307, 0.1793, 0.4307, 0.1794, 0.4306, 0.1794, 0.4307, 0.1793, 0.4307, 0.1793, 0.4306, 0.1794, 0.4305, 0.1795, 0.4305, 0.1795, 0.4305, 0.1796, 0.4314, 0.1794, 0.4314, 0.1795, 0.4313, 0.1794, 0.4312, 0.1794, 0.4313, 0.1794, 0.4314, 0.1795, 0.4312, 0.1793, 0.4312, 0.1794, 0.4312, 0.1794, 0.4311, 0.1794, 0.4312, 0.1794, 0.4312, 0.1794, 0.4312, 0.1794, 0.4312, 0.1794, 0.4312, 0.1794, 0.4312, 0.1793, 0.4312, 0.1794, 0.4312, 0.1793, 0.4604, 0.1803, 0.4602, 0.1802, 0.4604, 0.1802, 0.4602, 0.1802, 0.4602, 0.1801, 0.4604, 0.1802, 0.4603, 0.1802, 0.4604, 0.1802, 0.4602, 0.1801, 0.4601, 0.18, 0.4601, 0.18, 0.4601, 0.1801, 0.4602, 0.1801, 0.4601, 0.1801, 0.4601, 0.18, 0.46, 0.18, 0.46, 0.18, 0.46, 0.18, 0.46, 0.18, 0.46, 0.18, 0.46, 0.18, 0.46, 0.18, 0.46, 0.18, 0.46, 0.1799, 0.46, 0.1799, 0.46, 0.18, 0.46, 0.1799, 0.46, 0.18, 0.46, 0.1799, 0.46, 0.18, 0.46, 0.18, 0.46, 0.18, 0.4599, 0.18, 0.4599, 0.18, 0.46, 0.18, 0.4599, 0.18, 0.4306, 0.1794, 0.4306, 0.1794, 0.4306, 0.1794, 0.4306, 0.1793, 0.4306, 0.1794, 0.4306, 0.1794, 0.4602, 0.1801, 0.4601, 0.18, 0.4601, 0.1801, 0.46, 0.18, 0.4599, 0.18, 0.4599, 0.18, 0.46, 0.18, 0.4599, 0.18, 0.46, 0.1799, 0.4599, 0.1801, 0.4598, 0.1802, 0.4599, 0.1801, 0.4599, 0.1801, 0.4599, 0.1801, 0.4599, 0.18, 0.4307, 0.1793, 0.4306, 0.1794, 0.4306, 0.1793, 0.4306, 0.1794, 0.4306, 0.1794, 0.4307, 0.1793, 0.4307, 0.1793, 0.4306, 0.1793, 0.4306, 0.1793, 0.4306, 0.1793, 0.4306, 0.1794, 0.4305, 0.1795, 0.4305, 0.1795, 0.4305, 0.1795, 0.4306, 0.1794, 0.4306, 0.1793, 0.4306, 0.1794, 0.4306, 0.1793, 0.431, 0.1793, 0.4311, 0.1793, 0.4311, 0.1794, 0.4311, 0.1794, 0.4311, 0.1793, 0.4312, 0.1794, 0.4602, 0.1801, 0.4601, 0.1801, 0.4602, 0.18, 0.4601, 0.1801, 0.4601, 0.18, 0.4602, 0.18, 0.4601, 0.18, 0.4601, 0.18, 0.4601, 0.18, 0.4602, 0.18, 0.4601, 0.18, 0.4601, 0.18, 0.46, 0.18, 0.4601, 0.18, 0.46, 0.18, 0.46, 0.18, 0.4601, 0.18, 0.46, 0.18, 0.4599, 0.1801, 0.4598, 0.1801, 0.4599, 0.18, 0.4307, 0.1793, 0.4307, 0.1793, 0.4307, 0.1793, 0.4307, 0.1793, 0.4307, 0.1793, 0.4307, 0.1793, 0.4306, 0.1793, 0.4305, 0.1795, 0.4304, 0.1794, 0.4312, 0.1794, 0.4311, 0.1793, 0.4312, 0.1793, 0.431, 0.1793, 0.4311, 0.1793, 0.4311, 0.1793, 0.4311, 0.1793, 0.4312, 0.1793, 0.4311, 0.1793, 0.4311, 0.1793, 0.4312, 0.1793, 0.4312, 0.1793, 0.4602, 0.1801, 0.4603, 0.1801, 0.4603, 0.1802, 0.4602, 0.1801, 0.4602, 0.1801, 0.4603, 0.1802, 0.4601, 0.1801, 0.4602, 0.1801, 0.4602, 0.1801, 0.4603, 0.1801, 0.4603, 0.1801, 0.4602, 0.1801, 0.4603, 0.1801, 0.4602, 0.1801, 0.4602, 0.18, 0.4602, 0.1801, 0.4602, 0.18, 0.4602, 0.18, 0.46, 0.1799, 0.46, 0.1799, 0.46, 0.18, 0.46, 0.18, 0.46, 0.1799, 0.4599, 0.18, 0.4599, 0.18, 0.4599, 0.18, 0.4599, 0.18, 0.4599, 0.18, 0.4599, 0.18, 0.4599, 0.18, 0.4308, 0.1792, 0.4308, 0.1792, 0.4308, 0.1793, 0.4599, 0.18, 0.4599, 0.18, 0.4599, 0.18, 0.4598, 0.1802, 0.4598, 0.1801, 0.4599, 0.1801, 0.4599, 0.1801, 0.4598, 0.1801, 0.4598, 0.1801, 0.4598, 0.1801, 0.4599, 0.18, 0.4599, 0.18, 0.4599, 0.1801, 0.4599, 0.18, 0.4598, 0.1801, 0.4306, 0.1793, 0.4307, 0.1793, 0.4307, 0.1793, 0.4307, 0.1793, 0.4307, 0.1793, 0.4307, 0.1793, 0.4307, 0.1793, 0.4307, 0.1793, 0.4307, 0.1793, 0.4304, 0.1794, 0.4305, 0.1793, 0.4306, 0.1793, 0.4312, 0.1793, 0.4312, 0.1793, 0.4312, 0.1794, 0.4312, 0.1793, 0.4313, 0.1794, 0.4312, 0.1794, 0.46, 0.18, 0.4601, 0.18, 0.4601, 0.18, 0.4601, 0.18, 0.4601, 0.18, 0.46, 0.18, 0.4601, 0.18, 0.46, 0.18, 0.4601, 0.1801, 0.4601, 0.18, 0.4601, 0.1801, 0.46, 0.18, 0.4601, 0.1801, 0.4601, 0.18, 0.4601, 0.1801, 0.4601, 0.1801, 0.4601, 0.18, 0.4601, 0.1801, 0.46, 0.18, 0.4601, 0.1801, 0.4601, 0.18, 0.46, 0.18, 0.46, 0.1799, 0.4601, 0.1801, 0.4601, 0.1801, 0.4601, 0.1801, 0.46, 0.1799, 0.46, 0.18, 0.46, 0.1801, 0.46, 0.1799, 0.4601, 0.1801, 0.46, 0.1799, 0.46, 0.1801, 0.46, 0.18, 0.4599, 0.18, 0.46, 0.1801, 0.46, 0.1801, 0.4599, 0.18, 0.46, 0.1801, 0.46, 0.1801, 0.4599, 0.18, 0.4599, 0.18, 0.4599, 0.18, 0.4599, 0.18, 0.4599, 0.18, 0.4308, 0.1792, 0.4308, 0.1793, 0.4308, 0.1793, 0.4598, 0.1801, 0.4599, 0.1801, 0.4599, 0.1801, 0.4598, 0.1801, 0.4599, 0.1801, 0.4598, 0.1801, 0.4598, 0.1801, 0.4598, 0.1801, 0.4598, 0.1801, 0.4598, 0.1801, 0.4598, 0.1802, 0.4598, 0.1801, 0.4598, 0.1801, 0.4598, 0.1801, 0.4598, 0.1801, 0.4598, 0.1801, 0.4598, 0.1801, 0.4598, 0.1801, 0.4598, 0.1801, 0.4597, 0.1801, 0.4597, 0.1801, 0.4306, 0.1793, 0.4307, 0.1793, 0.4307, 0.1793, 0.4312, 0.1793, 0.4313, 0.1794, 0.4312, 0.1793, 0.4603, 0.1801, 0.4604, 0.1801, 0.4605, 0.1802, 0.4603, 0.1801, 0.4604, 0.1801, 0.4603, 0.1801, 0.4603, 0.1801, 0.4604, 0.1801, 0.4604, 0.1801, 0.4603, 0.1801, 0.4602, 0.18, 0.4602, 0.18, 0.4603, 0.1801, 0.4602, 0.18, 0.4603, 0.1801, 0.4602, 0.18, 0.4602, 0.18, 0.4602, 0.18, 0.4601, 0.18, 0.4602, 0.18, 0.4601, 0.18, 0.4601, 0.18, 0.4602, 0.18, 0.4602, 0.18, 0.4602, 0.18, 0.4601, 0.18, 0.4602, 0.18, 0.4601, 0.18, 0.4601, 0.1801, 0.4601, 0.1801, 0.4601, 0.18, 0.4601, 0.1801, 0.4602, 0.1801, 0.4601, 0.1801, 0.4602, 0.1801, 0.4601, 0.1801, 0.4308, 0.1792, 0.4308, 0.1793, 0.4308, 0.1792, 0.4599, 0.18, 0.4599, 0.18, 0.4599, 0.1801, 0.4308, 0.1792, 0.4308, 0.1792, 0.4308, 0.1793, 0.4308, 0.1792, 0.4308, 0.1792, 0.4308, 0.1792, 0.4598, 0.1801, 0.4599, 0.1801, 0.4599, 0.1801, 0.4599, 0.1801, 0.4598, 0.1801, 0.4599, 0.1801, 0.4599, 0.1801, 0.4598, 0.1801, 0.4598, 0.1801, 0.4598, 0.1801, 0.4598, 0.1801, 0.4598, 0.1801, 0.4599, 0.1801, 0.4598, 0.1801, 0.4598, 0.1801, 0.4598, 0.1801, 0.4598, 0.1801, 0.4598, 0.1801, 0.4597, 0.1802, 0.4597, 0.1801, 0.4598, 0.1801, 0.4598, 0.1801, 0.4598, 0.1801, 0.4597, 0.1801, 0.4599, 0.1801, 0.4598, 0.1801, 0.4597, 0.1801, 0.4314, 0.1794, 0.4313, 0.1794, 0.4313, 0.1793, 0.4313, 0.1793, 0.4313, 0.1794, 0.4312, 0.1793, 0.4602, 0.18, 0.4603, 0.1801, 0.4603, 0.1801, 0.4604, 0.1801, 0.4603, 0.1801, 0.4603, 0.1801, 0.4603, 0.1801, 0.4603, 0.1801, 0.4604, 0.1801, 0.4602, 0.18, 0.4602, 0.1801, 0.4603, 0.1801, 0.4602, 0.18, 0.4602, 0.18, 0.4603, 0.1801, 0.4601, 0.18, 0.4602, 0.1801, 0.4602, 0.18, 0.4309, 0.1793, 0.431, 0.1793, 0.4309, 0.1793, 0.4601, 0.1801, 0.4601, 0.1801, 0.4601, 0.1801, 0.4309, 0.1793, 0.4309, 0.1793, 0.4309, 0.1793, 0.4601, 0.1801, 0.4601, 0.1801, 0.4601, 0.1801, 0.4601, 0.1801, 0.4601, 0.1801, 0.4601, 0.1801, 0.4599, 0.1801, 0.4599, 0.1801, 0.4599, 0.1801, 0.4308, 0.1793, 0.4308, 0.1792, 0.4308, 0.1793, 0.4308, 0.1792, 0.4308, 0.1793, 0.4308, 0.1793, 0.4306, 0.1793, 0.4306, 0.1793, 0.4305, 0.1793, 0.4312, 0.1793, 0.4312, 0.1793, 0.4312, 0.1793, 0.4312, 0.1793, 0.4312, 0.1793, 0.4312, 0.1793, 0.4311, 0.1793, 0.4312, 0.1793, 0.4311, 0.1793, 0.4311, 0.1793, 0.4312, 0.1793, 0.4312, 0.1793, 0.4603, 0.1801, 0.4604, 0.1801, 0.4604, 0.1801, 0.431, 0.1793, 0.431, 0.1792, 0.4309, 0.1793, 0.4311, 0.1793, 0.431, 0.1792, 0.431, 0.1793, 0.4308, 0.1793, 0.4309, 0.1793, 0.4309, 0.1792, 0.4308, 0.1793, 0.4309, 0.1793, 0.4309, 0.1793, 0.4309, 0.1793, 0.4308, 0.1793, 0.4308, 0.1793, 0.4599, 0.1801, 0.4597, 0.1801, 0.4598, 0.1801, 0.4307, 0.1793, 0.4306, 0.1793, 0.4306, 0.1793, 0.4311, 0.1793, 0.431, 0.1792, 0.4311, 0.1793, 0.4308, 0.1793, 0.4308, 0.1793, 0.4309, 0.1793, 0.4308, 0.1793, 0.4308, 0.1792, 0.4309, 0.1792, 0.4308, 0.1792, 0.4309, 0.1792, 0.4308, 0.1792, 0.4308, 0.1793, 0.4308, 0.1793, 0.4307, 0.1793, 0.4308, 0.1793, 0.4307, 0.1793, 0.4308, 0.1793, 0.4307, 0.1793, 0.4307, 0.1793, 0.4306, 0.1793, 0.4311, 0.1793, 0.4311, 0.1793, 0.4312, 0.1793, 0.4311, 0.1793, 0.4311, 0.1793, 0.4311, 0.1793, 0.431, 0.1793, 0.4311, 0.1793, 0.431, 0.1793, 0.4309, 0.1793, 0.4309, 0.1793, 0.431, 0.1793, 0.4309, 0.1793, 0.431, 0.1793, 0.431, 0.1793, 0.4308, 0.1792, 0.4307, 0.1793, 0.4307, 0.1792, 0.4306, 0.1793, 0.4307, 0.1792, 0.4307, 0.1793, 0.4311, 0.1793, 0.4312, 0.1793, 0.4311, 0.1793, 0.4311, 0.1792, 0.4312, 0.1793, 0.4311, 0.1793, 0.4311, 0.1793, 0.4311, 0.1793, 0.431, 0.1793, 0.4308, 0.1793, 0.4309, 0.1792, 0.4309, 0.1793, 0.4309, 0.1793, 0.4309, 0.1792, 0.4311, 0.1792, 0.431, 0.1793, 0.4309, 0.1793, 0.4311, 0.1792, 0.4311, 0.1793, 0.431, 0.1793, 0.4311, 0.1792, 0.4308, 0.1792, 0.4308, 0.1792, 0.4307, 0.1792, 0.4308, 0.1793, 0.4307, 0.1793, 0.4308, 0.1792, 0.4308, 0.1792, 0.4307, 0.1793, 0.4307, 0.1793, 0.4313, 0.1793, 0.4312, 0.1793, 0.4312, 0.1792, 0.4312, 0.1793, 0.4311, 0.1792, 0.4312, 0.1792, 0.4311, 0.1792, 0.4312, 0.1792, 0.4311, 0.1792, 0.4307, 0.1792, 0.4307, 0.1792, 0.4306, 0.1793, 0.4305, 0.1793, 0.4307, 0.1792, 0.4306, 0.1793, 0.4311, 0.1792, 0.431, 0.1792, 0.4311, 0.1792, 0.4311, 0.1792, 0.4309, 0.1792, 0.431, 0.1792, 0.4308, 0.1792, 0.431, 0.1792, 0.4309, 0.1792, 0.4311, 0.1792, 0.431, 0.1792, 0.4309, 0.1792, 0.431, 0.1792, 0.4308, 0.1792, 0.4309, 0.1792, 0.431, 0.1792, 0.4308, 0.1792, 0.4308, 0.1792, 0.4307, 0.1792, 0.4308, 0.1792, 0.4308, 0.1792, 0.4307, 0.1792, 0.4308, 0.1792, 0.4307, 0.1792])
me_mesh.materials.append(mat_material_001)
me_mesh.materials.append(mat_material_002)
me_mesh.update()
me_mesh.normals_split_custom_set([tuple(v) for v in zip(*[iter([0.008706, 0.9701, 0.2425, 0.005956, 0.9684, 0.2494, 0.01073, 0.9702, 0.2421, -0.02946, 0.9641, 0.264, -0.02946, 0.9641, 0.264, -0.02946, 0.9641, 0.264, 0.008706, 0.9701, 0.2425, 0.01073, 0.9702, 0.2421, 0.00839, 0.9716, 0.2364, 0.002593, 0.9731, 0.2302, 0.002595, 0.9731, 0.2302, 0.002595, 0.9731, 0.2302, 0.01676, 0.9743, 0.2245, 0.01676, 0.9743, 0.2245, 0.01676, 0.9743, 0.2245, 0.114, 0.9757, 0.1869, 0.114, 0.9757, 0.1869, 0.114, 0.9757, 0.1869, 0.1155, 0.964, 0.2396, 0.1155, 0.964, 0.2396, 0.1155, 0.964, 0.2396, -0.1767, 0.9705, 0.1641, -0.1767, 0.9705, 0.1641, -0.1767, 0.9705, 0.1641, -0.07899, 0.9894, 0.1221, -0.07899, 0.9894, 0.1221, -0.079, 0.9894, 0.1221, -0.159, 0.9853, 0.0621, -0.159, 0.9853, 0.0621, -0.159, 0.9853, 0.0621, -0.1242, 0.9724, 0.1977, -0.1242, 0.9724, 0.1977, -0.1242, 0.9724, 0.1977, -0.09063, 0.9626, 0.2553, -0.09063, 0.9626, 0.2553, -0.09063, 0.9626, 0.2553, -0.0113, 0.9355, 0.353, -0.0113, 0.9355, 0.353, -0.01127, 0.9355, 0.353, -0.001394, 0.9311, 0.3646, -0.001394, 0.9311, 0.3646, -0.001394, 0.9311, 0.3646, 0.02575, 0.9885, 0.149, 0.02467, 0.9888, 0.1473, 0.02469, 0.9888, 0.1474, 0.02469, 0.9888, 0.1474, 0.02467, 0.9888, 0.1473, 0.0236, 0.9891, 0.1457, 0.07621, 0.9248, 0.3728, 0.07621, 0.9248, 0.3728, 0.07621, 0.9248, 0.3728, -0.1691, 0.8898, 0.4239, -0.1691, 0.8898, 0.4239, -0.1691, 0.8898, 0.4239, -0.1071, 0.8311, 0.5457, -0.1071, 0.8311, 0.5457, -0.1071, 0.8311, 0.5457, -0.2667, 0.8071, 0.5267, -0.2667, 0.8071, 0.5267, -0.2667, 0.8071, 0.5267, -0.4331, 0.838, 0.3318, -0.4331, 0.838, 0.3318, -0.4331, 0.838, 0.3318, -0.3051, 0.6649, 0.6818, -0.3051, 0.6649, 0.6818, -0.3051, 0.6649, 0.6818, -0.1467, 0.6783, 0.72, -0.1467, 0.6783, 0.72, -0.1467, 0.6783, 0.72, -0.03644, 0.72, 0.693, -0.03644, 0.72, 0.693, -0.03644, 0.72, 0.693, 0.2398, 0.7571, 0.6077, 0.2398, 0.7571, 0.6077, 0.2398, 0.7571, 0.6077, 0.06972, 0.8602, 0.5051, 0.06972, 0.8602, 0.5051, 0.06972, 0.8602, 0.5051, 0.2289, 0.9078, 0.3515, 0.2289, 0.9078, 0.3515, 0.2289, 0.9078, 0.3515, 0.1195, 0.8728, 0.4732, 0.1195, 0.8728, 0.4732, 0.1195, 0.8728, 0.4732, 0.09226, 0.8734, 0.4781, 0.09226, 0.8734, 0.4781, 0.09226, 0.8734, 0.4781, 0.08937, 0.8909, 0.4453, 0.08936, 0.8909, 0.4453, 0.08936, 0.8909, 0.4453, 0.03662, 0.9121, 0.4084, 0.03661, 0.9121, 0.4084, 0.03662, 0.9121, 0.4084, -0.02398, 0.9197, 0.3919, -0.02398, 0.9197, 0.3919, -0.02398, 0.9197, 0.3919, -0.07574, 0.882, 0.4652, -0.07575, 0.882, 0.4652, -0.07574, 0.882, 0.4652, 0.2632, 0.8836, 0.3874, 0.2632, 0.8836, 0.3874, 0.2632, 0.8836, 0.3874, 0.213, 0.9696, 0.12, 0.213, 0.9696, 0.12, 0.213, 0.9696, 0.12, -0.2996, 0.9294, 0.2155, -0.2996, 0.9294, 0.2155, -0.2996, 0.9294, 0.2155, -0.2643, 0.9321, 0.2476, -0.2643, 0.9321, 0.2476, -0.2643, 0.9321, 0.2475, -0.4193, 0.775, 0.4729, -0.4193, 0.775, 0.4729, -0.4193, 0.775, 0.4729, 0.04565, 0.8283, 0.5584, 0.04565, 0.8283, 0.5584, 0.04565, 0.8283, 0.5584, -0.06675, 0.8732, 0.4827, -0.06675, 0.8732, 0.4827, -0.06675, 0.8732, 0.4827, -0.106, 0.9798, 0.1694, -0.106, 0.9798, 0.1694, -0.106, 0.9798, 0.1694, 0.2778, 0.8479, 0.4515, 0.2778, 0.8479, 0.4515, 0.2778, 0.8479, 0.4515, 0.05483, 0.8271, 0.5593, 0.05483, 0.8271, 0.5593, 0.05483, 0.8271, 0.5593, -0.03858, 0.7774, 0.6278, -0.03857, 0.7774, 0.6278, -0.03857, 0.7774, 0.6278, -0.01508, 0.8229, 0.568, -0.0151, 0.8229, 0.568, -0.01504, 0.8229, 0.568, -0.1177, 0.7051, 0.6992, -0.1177, 0.7051, 0.6992, -0.1177, 0.7051, 0.6992, -0.04655, 0.758, 0.6506, -0.04655, 0.758, 0.6506, -0.04655, 0.758, 0.6506, -0.3162, 0.6057, 0.7301, -0.3162, 0.6057, 0.7301, -0.3162, 0.6057, 0.7301, 0.2873, 0.7851, 0.5487, 0.2873, 0.7851, 0.5487, 0.2873, 0.7851, 0.5487, 0.2623, 0.6507, 0.7126, 0.2623, 0.6507, 0.7126, 0.2623, 0.6507, 0.7126, -0.2768, 0.9534, 0.1201, -0.2768, 0.9534, 0.1201, -0.2768, 0.9534, 0.1201, -0.3005, 0.9509, 0.0744, -0.3005, 0.9509, 0.0744, -0.3005, 0.9509, 0.0744, -0.5231, 0.8347, 0.172, -0.5231, 0.8347, 0.172, -0.5231, 0.8347, 0.172, -0.3692, 0.868, 0.3322, -0.3692, 0.868, 0.3322, -0.3692, 0.868, 0.3322, -0.3716, 0.6873, 0.6242, -0.3716, 0.6873, 0.6242, -0.3716, 0.6873, 0.6242, -0.6846, 0.7186, 0.1225, -0.6846, 0.7186, 0.1225, -0.6846, 0.7186, 0.1225, -0.6813, 0.6812, 0.2679, -0.6813, 0.6812, 0.2679, -0.6813, 0.6812, 0.2679, 0.2799, 0.9385, 0.2022, 0.2799, 0.9385, 0.2022, 0.2799, 0.9385, 0.2022, 0.19, 0.8912, 0.4119, 0.19, 0.8912, 0.4119, 0.19, 0.8912, 0.4119, -0.0758, 0.8901, 0.4494, -0.0758, 0.8901, 0.4494, -0.0758, 0.8901, 0.4494, -0.0723, 0.8707, 0.4864, -0.0723, 0.8707, 0.4864, -0.0723, 0.8707, 0.4864, 0.2868, 0.7051, 0.6485, 0.2868, 0.7051, 0.6485, 0.2868, 0.7051, 0.6485, 0.551, 0.6718, 0.4951, 0.551, 0.6718, 0.4951, 0.551, 0.6718, 0.4951, 0.4754, 0.6694, 0.5709, 0.4754, 0.6694, 0.5709, 0.4754, 0.6694, 0.5709, 0.1678, 0.9381, 0.3029, 0.1678, 0.9381, 0.3029, 0.1678, 0.9381, 0.3029, 0.2261, 0.9301, 0.2894, 0.2261, 0.9301, 0.2894, 0.2261, 0.9301, 0.2894, 0.3791, 0.8267, 0.4158, 0.3791, 0.8267, 0.4158, 0.3791, 0.8267, 0.4158, 0.1016, 0.889, 0.4465, 0.1016, 0.889, 0.4465, 0.1016, 0.889, 0.4465, -0.1101, 0.7478, 0.6548, -0.1101, 0.7478, 0.6548, -0.1101, 0.7478, 0.6548, -0.2496, 0.7861, 0.5654, -0.2496, 0.7861, 0.5654, -0.2496, 0.7861, 0.5654, -0.1424, 0.9196, 0.3662, -0.1424, 0.9196, 0.3662, -0.1424, 0.9196, 0.3662, -0.3089, 0.8229, 0.477, -0.3089, 0.8229, 0.477, -0.3089, 0.8229, 0.477, -0.3178, 0.7637, 0.5619, -0.3178, 0.7637, 0.5619, -0.3178, 0.7637, 0.5619, -0.1579, 0.4916, 0.8564, -0.1579, 0.4916, 0.8564, -0.1579, 0.4916, 0.8564, -0.3196, 0.6296, 0.7081, -0.3196, 0.6296, 0.7081, -0.3196, 0.6296, 0.7081, -0.2893, 0.6837, 0.6699, -0.2893, 0.6837, 0.6699, -0.2893, 0.6837, 0.6699, -0.3072, 0.5747, 0.7585, -0.3072, 0.5747, 0.7585, -0.3072, 0.5747, 0.7585, 0.283, 0.435, 0.8548, 0.283, 0.435, 0.8548, 0.283, 0.435, 0.8548, 0.359, 0.4303, 0.8282, 0.359, 0.4303, 0.8282, 0.359, 0.4303, 0.8282, 0.3203, 0.7554, 0.5717, 0.3203, 0.7554, 0.5717, 0.3203, 0.7554, 0.5717, 0.42, 0.8518, 0.3131, 0.42, 0.8518, 0.3131, 0.42, 0.8518, 0.3131, 0.73, 0.6037, 0.3204, 0.73, 0.6037, 0.3204, 0.73, 0.6037, 0.3204, 0.4953, 0.741, 0.4535, 0.4953, 0.741, 0.4535, 0.4953, 0.741, 0.4535, -0.3098, 0.9442, 0.1116, -0.3098, 0.9442, 0.1116, -0.3098, 0.9442, 0.1116, -0.5441, 0.8314, -0.1131, -0.5441, 0.8314, -0.1131, -0.5441, 0.8314, -0.1131, -0.5185, 0.8537, 0.04823, -0.5185, 0.8537, 0.04823, -0.5185, 0.8537, 0.04823, -0.5645, 0.8254, 0.005479, -0.5645, 0.8254, 0.005479, -0.5645, 0.8254, 0.005478, -0.7204, 0.6916, -0.0527, -0.7204, 0.6916, -0.0527, -0.7204, 0.6916, -0.0527, 0.1016, 0.9936, -0.04911, 0.1016, 0.9936, -0.04911, 0.1016, 0.9936, -0.04911, -0.2669, 0.9191, -0.2899, -0.2669, 0.9191, -0.2899, -0.2669, 0.9191, -0.2899, -0.002993, 0.9764, 0.2158, -0.002991, 0.9764, 0.2158, -0.002992, 0.9764, 0.2158, -0.11, 0.6672, 0.7367, -0.11, 0.6672, 0.7367, -0.11, 0.6672, 0.7367, -0.1242, 0.969, 0.2135, -0.1242, 0.969, 0.2135, -0.1242, 0.969, 0.2135, -0.3722, 0.7161, 0.5905, -0.3722, 0.7161, 0.5904, -0.3722, 0.7161, 0.5905, -0.2424, 0.675, 0.6969, -0.2424, 0.675, 0.6969, -0.2424, 0.675, 0.6969, 0.2874, 0.7023, 0.6513, 0.2874, 0.7023, 0.6513, 0.2874, 0.7023, 0.6513, 0.2639, 0.565, 0.7817, 0.2639, 0.565, 0.7817, 0.2639, 0.565, 0.7817, 0.3224, 0.5268, 0.7865, 0.3224, 0.5268, 0.7865, 0.3224, 0.5268, 0.7865, 0.4539, 0.4968, 0.7397, 0.4539, 0.4968, 0.7397, 0.4539, 0.4968, 0.7397, -0.1953, 0.8104, 0.5524, -0.1953, 0.8104, 0.5524, -0.1953, 0.8104, 0.5524, -0.2719, 0.6998, 0.6606, -0.2719, 0.6998, 0.6606, -0.2719, 0.6998, 0.6606, -0.4537, 0.5242, 0.7207, -0.4537, 0.5242, 0.7207, -0.4537, 0.5242, 0.7207, -0.4563, 0.4514, 0.7669, -0.4563, 0.4514, 0.7669, -0.4566, 0.4515, 0.7666, -0.3524, 0.5312, 0.7705, -0.3524, 0.5312, 0.7705, -0.3525, 0.5312, 0.7705, -0.3063, 0.5423, 0.7823, -0.3063, 0.5423, 0.7823, -0.3063, 0.5423, 0.7823, -0.3673, 0.6441, 0.671, -0.3673, 0.6441, 0.671, -0.3673, 0.6441, 0.671, 0.2138, 0.5578, 0.802, 0.2138, 0.5578, 0.802, 0.2138, 0.5578, 0.802, 0.1316, 0.5814, 0.8029, 0.1316, 0.5815, 0.8029, 0.1316, 0.5815, 0.8029, -0.0476, 0.6588, 0.7508, -0.0476, 0.6588, 0.7508, -0.0476, 0.6588, 0.7508, -0.3008, 0.8637, 0.4044, -0.3008, 0.8637, 0.4044, -0.3008, 0.8637, 0.4044, 0.5031, 0.6157, 0.6065, 0.5031, 0.6157, 0.6065, 0.5031, 0.6157, 0.6065, -0.3826, 0.8944, -0.2317, -0.3826, 0.8944, -0.2317, -0.3826, 0.8944, -0.2317, -0.4047, 0.8415, -0.3577, -0.4047, 0.8415, -0.3577, -0.4047, 0.8415, -0.3577, -0.5737, 0.791, -0.2128, -0.5737, 0.791, -0.2128, -0.5737, 0.791, -0.2128, -0.3719, 0.9256, 0.07019, -0.3719, 0.9256, 0.07019, -0.3719, 0.9256, 0.07019, -0.3715, 0.7687, 0.5206, -0.3715, 0.7687, 0.5206, -0.3715, 0.7687, 0.5206, -0.5818, 0.6843, 0.4396, -0.582, 0.6843, 0.4393, -0.5818, 0.6843, 0.4396, -0.5384, 0.6831, 0.4935, -0.5384, 0.6831, 0.4935, -0.5384, 0.6831, 0.4935, -0.2504, 0.4379, 0.8634, -0.2504, 0.4379, 0.8634, -0.2504, 0.4379, 0.8634, -0.2441, 0.5565, 0.7942, -0.2441, 0.5565, 0.7942, -0.2441, 0.5565, 0.7942, -0.04267, 0.3673, 0.9291, -0.04267, 0.3673, 0.9291, -0.04267, 0.3673, 0.9291, 0.02159, 0.3148, 0.9489, 0.02159, 0.3148, 0.9489, 0.02159, 0.3148, 0.9489, 0.5228, 0.3588, 0.7733, 0.5228, 0.3588, 0.7733, 0.5228, 0.3588, 0.7733, 0.3732, 0.4979, 0.7829, 0.3732, 0.4979, 0.7829, 0.3732, 0.4979, 0.7829, 0.4545, 0.3464, 0.8206, 0.4545, 0.3464, 0.8206, 0.4546, 0.3464, 0.8206, 0.4076, 0.3103, 0.8588, 0.4076, 0.3103, 0.8588, 0.4076, 0.3103, 0.8588, 0.1396, 0.8494, 0.5089, 0.1396, 0.8494, 0.5089, 0.1396, 0.8494, 0.5089, -0.04623, 0.9986, -0.02574, -0.04623, 0.9986, -0.02574, -0.04623, 0.9986, -0.02574, 0.0955, 0.9556, 0.2786, 0.09552, 0.9556, 0.2786, 0.0955, 0.9556, 0.2786, 0.6884, 0.72, 0.08761, 0.6884, 0.72, 0.08761, 0.6884, 0.72, 0.08761, 0.02538, 0.8572, 0.5143, 0.02538, 0.8572, 0.5143, 0.02538, 0.8572, 0.5143, -0.008073, 0.8799, 0.4752, -0.008067, 0.8799, 0.4752, -0.008082, 0.8798, 0.4752, -0.1445, 0.8949, 0.4222, -0.1445, 0.8949, 0.4222, -0.1445, 0.8949, 0.4222, 0.7, 0.5934, 0.3973, 0.7, 0.5934, 0.3973, 0.7, 0.5934, 0.3973, 0.8108, 0.5779, 0.09267, 0.8108, 0.5779, 0.09267, 0.8108, 0.5779, 0.09267, 0.8567, 0.4984, 0.1325, 0.8567, 0.4984, 0.1325, 0.8568, 0.4984, 0.1325, 0.659, 0.5298, 0.5338, 0.659, 0.5298, 0.5338, 0.659, 0.5298, 0.5338, 0.3461, 0.9127, 0.2172, 0.3461, 0.9127, 0.2172, 0.3461, 0.9127, 0.2172, 0.2883, 0.9554, 0.06413, 0.2883, 0.9554, 0.06413, 0.2883, 0.9554, 0.06413, -0.5352, 0.8297, -0.1586, -0.5352, 0.8297, -0.1586, -0.5352, 0.8297, -0.1586, -0.6585, 0.7237, 0.2063, -0.6585, 0.7237, 0.2063, -0.6585, 0.7237, 0.2063, -0.6336, 0.7726, 0.0391, -0.6336, 0.7726, 0.0391, -0.6336, 0.7726, 0.0391, -0.7584, 0.6506, 0.03962, -0.7584, 0.6506, 0.03962, -0.7584, 0.6506, 0.03962, -0.4148, 0.3914, 0.8214, -0.4148, 0.3914, 0.8214, -0.4148, 0.3914, 0.8214, -0.7219, 0.6171, 0.3131, -0.7219, 0.6171, 0.3131, -0.7219, 0.6171, 0.3131, -0.06254, 0.6793, 0.7311, -0.06253, 0.6794, 0.7311, -0.06253, 0.6794, 0.7311, -0.5014, 0.6754, 0.5408, -0.5014, 0.6754, 0.5408, -0.5014, 0.6754, 0.5408, -0.1107, 0.4287, 0.8966, -0.1107, 0.4287, 0.8966, -0.1107, 0.4287, 0.8966, -0.2863, 0.3979, 0.8716, -0.2863, 0.3979, 0.8716, -0.2863, 0.3979, 0.8716, 0.401, 0.8344, 0.3781, 0.401, 0.8344, 0.3781, 0.401, 0.8344, 0.3781, 0.1225, 0.7441, 0.6568, 0.1225, 0.7441, 0.6568, 0.1224, 0.7441, 0.6568, 0.5166, 0.8227, 0.2373, 0.5166, 0.8227, 0.2373, 0.5166, 0.8227, 0.2373, 0.2724, 0.7735, -0.5723, 0.2724, 0.7735, -0.5723, 0.2724, 0.7735, -0.5723, 0.1417, 0.9684, -0.2051, 0.1417, 0.9684, -0.2051, 0.1417, 0.9684, -0.2051, 0.2676, 0.8737, 0.4063, 0.2676, 0.8737, 0.4063, 0.2676, 0.8737, 0.4063, 0.1428, 0.8547, -0.499, 0.1428, 0.8547, -0.499, 0.1428, 0.8547, -0.499, -0.2585, 0.9523, -0.1624, -0.2585, 0.9523, -0.1624, -0.2585, 0.9523, -0.1624, 0.6866, 0.6475, -0.3305, 0.6866, 0.6475, -0.3305, 0.6866, 0.6475, -0.3305, 0.502, 0.4335, -0.7484, 0.502, 0.4335, -0.7484, 0.502, 0.4335, -0.7484, 0.7828, 0.2667, -0.5622, 0.7828, 0.2667, -0.5622, 0.7828, 0.2667, -0.5622, 0.7365, 0.2986, -0.6069, 0.7365, 0.2986, -0.6069, 0.7365, 0.2986, -0.6069, 0.6435, 0.4058, -0.649, 0.6435, 0.4058, -0.649, 0.6435, 0.4058, -0.649, 0.6402, 0.2762, -0.7168, 0.6402, 0.2762, -0.7168, 0.6402, 0.2762, -0.7168, 0.5667, 0.5771, -0.5881, 0.5667, 0.5771, -0.5881, 0.5667, 0.5771, -0.5881, 0.6618, 0.5093, -0.5502, 0.6618, 0.5093, -0.5502, 0.6618, 0.5093, -0.5502, 0.7784, 0.4152, -0.4709, 0.7784, 0.4152, -0.4709, 0.7784, 0.4152, -0.4709, 0.6812, 0.3723, -0.6304, 0.6812, 0.3723, -0.6304, 0.6812, 0.3723, -0.6304, 0.8989, 0.4381, -0.005185, 0.8989, 0.4381, -0.005184, 0.8989, 0.4381, -0.005185, 0.67, 0.6988, -0.2506, 0.67, 0.6988, -0.2506, 0.67, 0.6988, -0.2506, 0.7406, 0.5191, -0.4268, 0.7406, 0.5191, -0.4268, 0.7406, 0.5191, -0.4268, 0.565, 0.8168, -0.1165, 0.565, 0.8168, -0.1165, 0.565, 0.8168, -0.1165, 0.6069, 0.7454, -0.2758, 0.6069, 0.7454, -0.2758, 0.6069, 0.7454, -0.2758, 0.6674, 0.6851, -0.292, 0.6674, 0.6851, -0.292, 0.6674, 0.6851, -0.292, 0.5585, 0.8282, -0.04661, 0.5585, 0.8282, -0.04661, 0.5585, 0.8282, -0.04661, 0.6426, 0.7662, 0.004125, 0.6426, 0.7662, 0.004125, 0.6426, 0.7662, 0.004125, 0.7334, 0.677, -0.06143, 0.7334, 0.677, -0.06143, 0.7334, 0.677, -0.06143, 0.33, 0.9436, 0.02644, 0.33, 0.9436, 0.02644, 0.3299, 0.9436, 0.02644, 0.2262, 0.9738, 0.02255, 0.2262, 0.9738, 0.02255, 0.2262, 0.9738, 0.02255, 0.2323, 0.9726, 0.005002, 0.2323, 0.9726, 0.005001, 0.2323, 0.9726, 0.005001, -0.5733, 0.8157, -0.07725, -0.5733, 0.8157, -0.07725, -0.5733, 0.8157, -0.07726, -0.7039, 0.686, -0.1842, -0.7039, 0.686, -0.1842, -0.7039, 0.686, -0.1842, -0.6817, 0.7226, -0.1148, -0.6817, 0.7226, -0.1148, -0.6817, 0.7226, -0.1148, -0.8572, 0.4975, 0.1331, -0.8571, 0.4976, 0.1334, -0.8571, 0.4976, 0.1334, -0.7615, 0.6299, 0.1531, -0.7615, 0.6299, 0.1531, -0.7615, 0.6299, 0.1531, -0.6964, 0.5465, 0.4652, -0.6964, 0.5465, 0.4652, -0.6964, 0.5465, 0.4652, -0.8174, 0.5367, 0.2094, -0.8174, 0.5367, 0.2094, -0.8174, 0.5367, 0.2094, -0.7699, 0.6381, 0.008391, -0.7699, 0.6381, 0.008392, -0.7699, 0.6381, 0.008388, 0.5163, 0.2982, 0.8028, 0.5163, 0.2982, 0.8028, 0.5163, 0.2982, 0.8028, 0.5276, 0.3275, 0.7838, 0.5276, 0.3275, 0.7838, 0.5276, 0.3275, 0.7838, 0.5569, 0.264, 0.7875, 0.5569, 0.264, 0.7875, 0.5569, 0.264, 0.7875, -0.2105, 0.4684, 0.8581, -0.2105, 0.4684, 0.8581, -0.2105, 0.4684, 0.8581, 0.03578, 0.5352, 0.8439, 0.03579, 0.5352, 0.8439, 0.03578, 0.5352, 0.8439, 0.5299, 0.8411, 0.1084, 0.5298, 0.8411, 0.1084, 0.5299, 0.8411, 0.1084, 0.06066, 0.8233, 0.5643, 0.06067, 0.8233, 0.5643, 0.06066, 0.8233, 0.5643, 0.5762, 0.6936, -0.4324, 0.5762, 0.6936, -0.4324, 0.5762, 0.6936, -0.4324, -0.2709, 0.9626, -0.003796, -0.2709, 0.9626, -0.003796, -0.2709, 0.9626, -0.003797, -0.2731, 0.9617, 0.02203, -0.2731, 0.9617, 0.02203, -0.2731, 0.9617, 0.02202, -0.8158, 0.4827, -0.3184, -0.8158, 0.4827, -0.3184, -0.8158, 0.4827, -0.3184, 0.4789, 0.2539, 0.8404, 0.4789, 0.2539, 0.8404, 0.4789, 0.2539, 0.8404, 0.06146, 0.3886, 0.9193, 0.06146, 0.3886, 0.9193, 0.06145, 0.3886, 0.9194, -0.1096, 0.4039, 0.9082, -0.1096, 0.4039, 0.9082, -0.1096, 0.4039, 0.9082, 0.464, 0.8741, -0.1436, 0.464, 0.8741, -0.1437, 0.464, 0.8741, -0.1436, 0.6893, 0.72, -0.08025, 0.6893, 0.72, -0.08024, 0.6893, 0.72, -0.08025, -0.8676, 0.4007, -0.2945, -0.8676, 0.4007, -0.2945, -0.8676, 0.4007, -0.2945, -0.8486, 0.4151, -0.3279, -0.8486, 0.4151, -0.3279, -0.8486, 0.4151, -0.3279, -0.8328, 0.5506, -0.05744, -0.8328, 0.5506, -0.05744, -0.8328, 0.5506, -0.05744, -0.7827, 0.6021, -0.1577, -0.7827, 0.6021, -0.1577, -0.7827, 0.6021, -0.1577, 0.1902, 0.3725, 0.9084, 0.1902, 0.3725, 0.9083, 0.1902, 0.3725, 0.9083, -0.3438, 0.7753, 0.5298, -0.3438, 0.7753, 0.5298, -0.3438, 0.7753, 0.5298, 0.4436, 0.4902, 0.7503, 0.4436, 0.4903, 0.7503, 0.4436, 0.4902, 0.7503, 0.07852, 0.4169, 0.9056, 0.07852, 0.4169, 0.9056, 0.07852, 0.4169, 0.9056, 0.2588, 0.3147, 0.9132, 0.2588, 0.3147, 0.9132, 0.2588, 0.3147, 0.9132, 0.1941, 0.8162, 0.5442, 0.1941, 0.8162, 0.5442, 0.1941, 0.8162, 0.5442, 0.2857, 0.8066, 0.5174, 0.2857, 0.8066, 0.5174, 0.2857, 0.8066, 0.5174, 0.1608, 0.6292, 0.7604, 0.1608, 0.6292, 0.7605, 0.1607, 0.6292, 0.7604, 0.818, 0.5201, 0.2457, 0.818, 0.5201, 0.2457, 0.818, 0.5201, 0.2457, 0.5258, 0.5301, -0.6652, 0.5258, 0.5302, -0.6652, 0.5258, 0.5302, -0.6652, 0.6216, 0.5486, -0.5591, 0.6216, 0.5486, -0.5591, 0.6216, 0.5486, -0.5591, 0.5688, 0.8031, -0.1774, 0.5688, 0.8031, -0.1774, 0.5688, 0.8031, -0.1774, -0.4134, 0.9099, -0.03332, -0.4134, 0.9099, -0.03332, -0.4134, 0.9099, -0.03332, -0.332, 0.9432, -0.01044, -0.3319, 0.9432, -0.01044, -0.332, 0.9432, -0.01044, -0.5701, 0.8215, 0.01336, -0.5701, 0.8215, 0.01336, -0.5701, 0.8215, 0.01336, -0.5124, 0.8585, -0.01837, -0.5124, 0.8585, -0.01838, -0.5124, 0.8585, -0.01838, -0.5919, 0.8048, -0.04383, -0.5919, 0.8048, -0.04383, -0.5919, 0.8048, -0.04383, -0.6402, 0.7645, -0.0753, -0.6402, 0.7645, -0.07531, -0.6402, 0.7645, -0.07531, -0.8414, 0.5341, 0.08282, -0.8414, 0.5341, 0.08282, -0.8414, 0.5341, 0.08282, -0.863, 0.5049, 0.02008, -0.863, 0.5049, 0.02008, -0.863, 0.5049, 0.02008, -0.4338, 0.8995, 0.05299, -0.4338, 0.8995, 0.05299, -0.4338, 0.8995, 0.05299, 0.2891, 0.8855, 0.3639, 0.289, 0.8855, 0.3639, 0.289, 0.8855, 0.3639, 0.4319, 0.8383, -0.3327, 0.4319, 0.8383, -0.3327, 0.4319, 0.8383, -0.3327, -0.08222, 0.9804, 0.179, -0.08223, 0.9804, 0.179, -0.08223, 0.9804, 0.179, 0.5922, 0.7943, -0.1354, 0.5922, 0.7943, -0.1354, 0.5922, 0.7943, -0.1354, 0.7771, 0.5576, -0.292, 0.7771, 0.5576, -0.292, 0.7771, 0.5576, -0.292, 0.7401, 0.5711, -0.3551, 0.7401, 0.5711, -0.3551, 0.7401, 0.5711, -0.3551, 0.8502, 0.5057, -0.1463, 0.8502, 0.5057, -0.1463, 0.8502, 0.5057, -0.1463, 0.6724, 0.6407, -0.3707, 0.6724, 0.6407, -0.3707, 0.6724, 0.6407, -0.3707, 0.6441, 0.7365, -0.2067, 0.6441, 0.7365, -0.2067, 0.6441, 0.7365, -0.2067, 0.5808, 0.8139, -0.01414, 0.5808, 0.8139, -0.01415, 0.5808, 0.8139, -0.01415, 0.5139, 0.8576, 0.02149, 0.5139, 0.8576, 0.02149, 0.5139, 0.8576, 0.02149, 0.5261, 0.8499, 0.03033, 0.5261, 0.8499, 0.03033, 0.5261, 0.8499, 0.03033, 0.4393, 0.8978, -0.03254, 0.4393, 0.8978, -0.03254, 0.4393, 0.8978, -0.03254, -0.6148, 0.779, 0.1231, -0.6148, 0.779, 0.1231, -0.6148, 0.779, 0.1231, -0.6436, 0.7478, 0.1633, -0.6435, 0.7478, 0.1633, -0.6436, 0.7478, 0.1633, -0.6372, 0.6431, 0.4247, -0.6372, 0.6431, 0.4247, -0.6372, 0.6431, 0.4247, -0.6137, 0.6863, 0.3904, -0.6117, 0.687, 0.3921, -0.6117, 0.687, 0.3921, -0.6117, 0.687, 0.3921, -0.6117, 0.687, 0.3921, -0.6099, 0.6877, 0.3938, -0.8718, 0.4852, 0.06795, -0.8718, 0.4852, 0.06795, -0.8718, 0.4852, 0.06795, -0.789, 0.5435, 0.2866, -0.789, 0.5435, 0.2866, -0.789, 0.5435, 0.2866, 0.8483, 0.495, -0.1882, 0.8483, 0.495, -0.1882, 0.8483, 0.495, -0.1882, 0.4334, 0.7813, -0.4492, 0.4334, 0.7813, -0.4492, 0.4334, 0.7813, -0.4492, 0.8305, 0.5469, -0.1057, 0.8305, 0.5469, -0.1057, 0.8305, 0.5469, -0.1057, -0.5957, 0.7172, -0.3616, -0.5956, 0.7172, -0.3616, -0.5957, 0.7172, -0.3616, -0.6724, 0.6491, -0.3556, -0.6724, 0.6491, -0.3556, -0.6724, 0.6491, -0.3556, -0.7964, 0.5514, -0.2484, -0.7964, 0.5513, -0.2484, -0.7964, 0.5514, -0.2484, -0.07768, 0.711, -0.6988, -0.07768, 0.711, -0.6988, -0.07768, 0.711, -0.6988, -0.7507, 0.5208, -0.4064, -0.7507, 0.5208, -0.4064, -0.7507, 0.5208, -0.4064, 0.04893, 0.7173, -0.6951, 0.04893, 0.7173, -0.6951, 0.04893, 0.7173, -0.6951, 0.8379, 0.4389, 0.3246, 0.8379, 0.4389, 0.3246, 0.8379, 0.4389, 0.3246, 0.6075, 0.7292, -0.3151, 0.6075, 0.7292, -0.3151, 0.6075, 0.7292, -0.3151, 0.6605, 0.66, -0.3579, 0.6605, 0.66, -0.3579, 0.6605, 0.66, -0.3579, 0.4497, 0.8015, -0.3941, 0.4498, 0.8015, -0.3941, 0.4498, 0.8015, -0.3941, 0.4204, 0.84, -0.3429, 0.4204, 0.84, -0.3429, 0.4204, 0.84, -0.3429, 0.3182, 0.9466, 0.05197, 0.3182, 0.9466, 0.05197, 0.3182, 0.9466, 0.05197, -0.2246, 0.9744, 0.0002935, -0.2246, 0.9744, 0.0002923, -0.2246, 0.9744, 0.0002938, -0.2595, 0.9656, -0.01414, -0.2595, 0.9656, -0.01414, -0.2595, 0.9656, -0.01415, -0.3414, 0.9385, -0.05117, -0.3414, 0.9385, -0.05117, -0.3414, 0.9385, -0.05117, -0.3396, 0.9239, -0.1762, -0.3396, 0.9239, -0.1762, -0.3396, 0.9239, -0.1762, -0.4412, 0.8832, -0.1592, -0.4412, 0.8832, -0.1592, -0.4412, 0.8832, -0.1592, -0.4701, 0.8823, -0.02379, -0.4701, 0.8823, -0.02378, -0.4701, 0.8823, -0.02379, -0.4789, 0.652, -0.5879, -0.4789, 0.652, -0.5879, -0.4789, 0.652, -0.5879, -0.6759, 0.6745, -0.297, -0.6758, 0.6746, -0.297, -0.6759, 0.6745, -0.297, -0.5803, 0.5935, -0.5577, -0.5803, 0.5935, -0.5577, -0.5803, 0.5935, -0.5577, -0.6843, 0.6597, -0.3106, -0.6843, 0.6597, -0.3106, -0.6843, 0.6598, -0.3107, -0.8151, 0.5229, -0.2493, -0.8151, 0.5229, -0.2493, -0.8151, 0.5229, -0.2493, -0.4828, 0.8102, -0.3324, -0.4828, 0.8102, -0.3324, -0.4828, 0.8102, -0.3324, -0.2948, 0.7114, -0.638, -0.2948, 0.7114, -0.638, -0.2948, 0.7114, -0.638, -0.5473, 0.5187, -0.6568, -0.5473, 0.5187, -0.6568, -0.5473, 0.5187, -0.6568, -0.155, 0.8394, -0.521, -0.155, 0.8394, -0.521, -0.155, 0.8394, -0.521, -0.1306, 0.9374, -0.3227, -0.1306, 0.9374, -0.3227, -0.1306, 0.9374, -0.3227, 0.6218, 0.7038, -0.3437, 0.6218, 0.7038, -0.3437, 0.6218, 0.7038, -0.3437, 0.5638, 0.7242, -0.397, 0.5638, 0.7242, -0.397, 0.5638, 0.7242, -0.397, 0.4183, 0.9014, -0.1116, 0.4183, 0.9014, -0.1116, 0.4183, 0.9014, -0.1116, 0.4182, 0.9074, -0.04095, 0.4182, 0.9074, -0.04095, 0.4182, 0.9074, -0.04095, -0.807, 0.5839, -0.08875, -0.8069, 0.5839, -0.08875, -0.807, 0.5839, -0.08875, 0.6849, 0.7231, 0.08944, 0.6849, 0.7231, 0.08943, 0.6849, 0.7231, 0.08943, 0.5958, 0.7913, -0.1371, 0.5958, 0.7913, -0.1371, 0.5958, 0.7913, -0.1371, 0.8983, 0.3889, 0.2047, 0.8983, 0.3889, 0.2047, 0.8983, 0.3889, 0.2047, 0.8493, 0.3995, 0.345, 0.8493, 0.3995, 0.345, 0.8493, 0.3995, 0.345, 0.1439, 0.9818, -0.1237, 0.1439, 0.9818, -0.1237, 0.1439, 0.9818, -0.1237, 0.2332, 0.9249, -0.3004, 0.2332, 0.9249, -0.3004, 0.2332, 0.9249, -0.3004, 0.4841, 0.8745, 0.02969, 0.4841, 0.8745, 0.02969, 0.4841, 0.8745, 0.02969, 0.3954, 0.9181, -0.02741, 0.3954, 0.9181, -0.02734, 0.3923, 0.9194, -0.029, 0.3596, 0.9327, 0.02686, 0.3596, 0.9327, 0.02687, 0.3596, 0.9327, 0.02686, 0.3983, 0.9169, -0.0262, 0.3954, 0.9181, -0.02734, 0.3954, 0.9181, -0.02741, -0.5702, 0.8204, -0.04404, -0.5702, 0.8204, -0.04403, -0.5702, 0.8204, -0.04403, -0.4879, 0.871, -0.05716, -0.4879, 0.871, -0.05717, -0.4879, 0.871, -0.05717, -0.5879, 0.8019, -0.1061, -0.5879, 0.8019, -0.1061, -0.5879, 0.8019, -0.1061, -0.8117, 0.5796, -0.07198, -0.8117, 0.5796, -0.07198, -0.8117, 0.5796, -0.07198, -0.6312, 0.5745, -0.5212, -0.6312, 0.5745, -0.5211, -0.6312, 0.5745, -0.5212, -0.3658, 0.7104, -0.6012, -0.3658, 0.7104, -0.6013, -0.3658, 0.7104, -0.6012, 0.1404, 0.494, -0.8581, 0.1404, 0.494, -0.8581, 0.1404, 0.494, -0.8581, 0.1141, 0.3983, -0.9101, 0.1141, 0.3983, -0.9101, 0.1141, 0.3983, -0.9101, 0.8318, 0.5372, -0.1395, 0.8318, 0.5372, -0.1395, 0.8319, 0.5372, -0.1395, 0.796, 0.601, 0.07178, 0.796, 0.601, 0.07177, 0.796, 0.601, 0.07178, 0.8149, 0.5203, 0.2554, 0.8149, 0.5203, 0.2554, 0.8149, 0.5203, 0.2554, 0.2248, 0.9744, -0.009986, 0.2248, 0.9744, -0.009987, 0.2248, 0.9744, -0.009987, -0.5241, 0.8462, 0.09608, -0.5241, 0.8462, 0.09607, -0.5241, 0.8462, 0.09608, -0.7299, 0.5558, 0.3979, -0.7299, 0.5558, 0.3979, -0.7299, 0.5558, 0.3979, -0.7082, 0.6028, 0.3676, -0.7082, 0.6028, 0.3676, -0.7082, 0.6028, 0.3676, -0.7718, 0.6145, 0.1637, -0.7718, 0.6145, 0.1637, -0.7718, 0.6145, 0.1637, -0.6925, 0.5948, 0.4082, -0.6925, 0.5948, 0.4082, -0.6925, 0.5948, 0.4082, -0.7834, 0.5723, 0.2425, -0.7834, 0.5723, 0.2425, -0.7834, 0.5723, 0.2425, -0.7217, 0.6616, 0.2035, -0.7217, 0.6616, 0.2035, -0.7216, 0.6616, 0.204, -0.6742, 0.7049, 0.2201, -0.6742, 0.7049, 0.2201, -0.6742, 0.7049, 0.2201, -0.4659, 0.884, -0.03812, -0.4659, 0.884, -0.03812, -0.4659, 0.884, -0.03812, -0.5912, 0.8059, -0.03158, -0.5912, 0.8059, -0.03158, -0.5912, 0.8059, -0.03158, -0.1041, 0.6364, -0.7643, -0.1041, 0.6364, -0.7643, -0.1041, 0.6364, -0.7643, 0.4624, 0.6523, -0.6006, 0.4624, 0.6523, -0.6006, 0.4624, 0.6523, -0.6006, 0.8607, 0.4963, -0.1133, 0.8607, 0.4963, -0.1133, 0.8607, 0.4963, -0.1133, 0.7818, 0.4566, -0.4246, 0.7818, 0.4566, -0.4246, 0.7818, 0.4566, -0.4246, 0.8371, 0.4151, -0.3564, 0.8371, 0.4151, -0.3564, 0.8371, 0.4151, -0.3564, 0.4896, 0.6418, -0.5902, 0.4896, 0.6418, -0.5902, 0.4896, 0.6418, -0.5902, 0.8703, 0.3923, 0.2977, 0.8703, 0.3923, 0.2977, 0.8703, 0.3923, 0.2977, 0.8778, 0.4772, -0.04105, 0.8778, 0.4772, -0.04104, 0.8778, 0.4772, -0.04105, 0.2515, 0.5084, -0.8236, 0.2515, 0.5085, -0.8236, 0.2515, 0.5085, -0.8236, 0.1546, 0.4047, -0.9013, 0.1546, 0.4047, -0.9013, 0.1546, 0.4047, -0.9013, 0.2318, 0.9591, 0.1626, 0.2318, 0.9591, 0.1626, 0.2318, 0.9591, 0.1626, 0.5847, 0.6816, 0.44, 0.5847, 0.6816, 0.44, 0.5847, 0.6816, 0.44, 0.442, 0.7275, 0.5247, 0.442, 0.7275, 0.5247, 0.442, 0.7275, 0.5247, 0.2429, 0.9684, -0.05562, 0.2429, 0.9684, -0.05562, 0.2429, 0.9684, -0.05562, -0.3929, 0.9164, -0.07671, -0.3929, 0.9164, -0.07673, -0.3929, 0.9164, -0.07671, -0.2588, 0.9642, -0.05859, -0.2588, 0.9642, -0.05859, -0.2588, 0.9642, -0.05859, 0.2539, 0.5403, -0.8023, 0.2539, 0.5403, -0.8023, 0.2539, 0.5403, -0.8023, 0.1475, 0.5848, -0.7977, 0.1475, 0.5848, -0.7977, 0.1475, 0.5848, -0.7977, 0.6798, 0.3233, -0.6583, 0.6798, 0.3233, -0.6583, 0.6798, 0.3233, -0.6583, 0.5801, 0.3653, -0.7281, 0.5801, 0.3653, -0.7281, 0.5801, 0.3653, -0.7281, 0.4054, 0.4424, -0.8, 0.4054, 0.4424, -0.8, 0.4054, 0.4424, -0.8, -0.2884, 0.4807, -0.8281, -0.2884, 0.4807, -0.8281, -0.2884, 0.4807, -0.8281, -0.36, 0.4598, -0.8118, -0.36, 0.4598, -0.8118, -0.36, 0.4598, -0.8118, -0.5909, 0.3934, -0.7043, -0.5909, 0.3934, -0.7043, -0.5909, 0.3934, -0.7043, -0.499, 0.396, -0.7708, -0.499, 0.396, -0.7708, -0.499, 0.396, -0.7708, -0.2161, 0.4246, -0.8792, -0.2161, 0.4246, -0.8792, -0.2161, 0.4246, -0.8792, -0.2959, 0.4116, -0.862, -0.2959, 0.4116, -0.862, -0.2959, 0.4116, -0.862, 0.09004, 0.4175, -0.9042, 0.09005, 0.4175, -0.9042, 0.09004, 0.4175, -0.9042, 0.04667, 0.4367, -0.8984, 0.04667, 0.4367, -0.8984, 0.04667, 0.4367, -0.8984, 0.02313, 0.4367, -0.8993, 0.02313, 0.4367, -0.8993, 0.02313, 0.4367, -0.8993, 0.5697, 0.4422, -0.6928, 0.5697, 0.4422, -0.6928, 0.5697, 0.4422, -0.6928, 0.5715, 0.5003, -0.6504, 0.5716, 0.5003, -0.6504, 0.5716, 0.5003, -0.6504, 0.5167, 0.8003, -0.3041, 0.5167, 0.8003, -0.3041, 0.5167, 0.8003, -0.3041, 0.1338, 0.7299, -0.6703, 0.1338, 0.7299, -0.6703, 0.1338, 0.7299, -0.6703, 0.768, 0.5845, -0.2617, 0.768, 0.5845, -0.2617, 0.768, 0.5845, -0.2617, 0.7669, 0.535, 0.3544, 0.7669, 0.535, 0.3544, 0.7669, 0.535, 0.3544, 0.2824, 0.9451, -0.1647, 0.2824, 0.9451, -0.1647, 0.2824, 0.9451, -0.1647, 0.2065, 0.9587, 0.1955, 0.2065, 0.9587, 0.1955, 0.2065, 0.9587, 0.1955, 0.5515, 0.8313, -0.06902, 0.5515, 0.8313, -0.06902, 0.5515, 0.8313, -0.06902, 0.4868, 0.8697, 0.08194, 0.4868, 0.8697, 0.08194, 0.4868, 0.8697, 0.08194, -0.2632, 0.952, -0.1561, -0.2632, 0.952, -0.1561, -0.2632, 0.952, -0.1561, -0.7029, 0.7091, -0.05577, -0.7029, 0.7091, -0.05577, -0.7029, 0.7091, -0.05577, -0.6841, 0.7185, -0.1254, -0.6841, 0.7185, -0.1254, -0.6841, 0.7185, -0.1254, -0.6088, 0.7262, -0.3194, -0.6088, 0.7262, -0.3194, -0.6088, 0.7262, -0.3194, -0.2956, 0.8759, -0.3815, -0.2956, 0.8759, -0.3815, -0.2956, 0.8759, -0.3815, -0.3689, 0.8548, -0.365, -0.3689, 0.8548, -0.365, -0.3689, 0.8548, -0.365, -0.2916, 0.8886, -0.3541, -0.2916, 0.8886, -0.3541, -0.2916, 0.8886, -0.3541, 0.5203, 0.5223, -0.6756, 0.5203, 0.5223, -0.6756, 0.5188, 0.5249, -0.6748, 0.09381, 0.721, -0.6866, 0.09381, 0.721, -0.6866, 0.09381, 0.721, -0.6866, -0.3329, 0.841, -0.4266, -0.3329, 0.841, -0.4266, -0.3329, 0.841, -0.4266, 0.6854, 0.4044, -0.6056, 0.6854, 0.4044, -0.6056, 0.6854, 0.4044, -0.6056, 0.6631, 0.4026, -0.6311, 0.6631, 0.4026, -0.6311, 0.6631, 0.4026, -0.6311, 0.6701, 0.4518, -0.589, 0.6701, 0.4518, -0.589, 0.6701, 0.4518, -0.589, -0.2212, 0.5037, -0.8351, -0.2212, 0.5037, -0.8351, -0.2212, 0.5037, -0.8351, 0.5244, 0.6807, -0.5115, 0.5244, 0.6807, -0.5115, 0.5244, 0.6807, -0.5115, 0.7483, 0.6624, -0.03505, 0.7483, 0.6624, -0.03504, 0.7483, 0.6624, -0.03504, 0.1644, 0.7286, -0.6649, 0.1644, 0.7286, -0.6649, 0.1644, 0.7286, -0.6649, 0.5741, 0.8134, -0.09405, 0.5741, 0.8134, -0.09406, 0.5741, 0.8134, -0.09405, 0.3879, 0.8833, -0.2632, 0.3879, 0.8833, -0.2632, 0.3879, 0.8833, -0.2632, 0.4989, 0.866, 0.03353, 0.4989, 0.866, 0.03354, 0.4989, 0.866, 0.03354, 0.1856, 0.9658, -0.1811, 0.1856, 0.9658, -0.1811, 0.1856, 0.9658, -0.1811, 0.1625, 0.9348, -0.3157, 0.1625, 0.9348, -0.3157, 0.1625, 0.9348, -0.3157, 0.1004, 0.9917, -0.08055, 0.1004, 0.9917, -0.08056, 0.1004, 0.9917, -0.08056, 0.6533, 0.7381, 0.1684, 0.6533, 0.7381, 0.1684, 0.6533, 0.7381, 0.1684, 0.5463, 0.8323, -0.09397, 0.5463, 0.8323, -0.09397, 0.5463, 0.8323, -0.09397, 0.2412, 0.8501, -0.4681, 0.2412, 0.8501, -0.4681, 0.2412, 0.8501, -0.4681, -0.1765, 0.9755, -0.1314, -0.1766, 0.9754, -0.1319, -0.1766, 0.9754, -0.1319, -0.1912, 0.972, -0.1363, -0.1912, 0.972, -0.1363, -0.1912, 0.972, -0.1363, -0.2872, 0.6508, -0.7028, -0.2872, 0.6508, -0.7028, -0.2872, 0.6508, -0.7028, -0.1788, 0.6708, -0.7198, -0.1788, 0.6708, -0.7198, -0.1788, 0.6708, -0.7198, -0.5118, 0.7472, -0.424, -0.5118, 0.7472, -0.424, -0.5118, 0.7472, -0.424, -0.3398, 0.6886, -0.6406, -0.3398, 0.6886, -0.6406, -0.3398, 0.6886, -0.6406, -0.1944, 0.6272, -0.7542, -0.1944, 0.6272, -0.7542, -0.1944, 0.6272, -0.7542, 0.5203, 0.5223, -0.6756, 0.5217, 0.5198, -0.6764, 0.5203, 0.5223, -0.6756, 0.4125, 0.7187, -0.5597, 0.4125, 0.7187, -0.5597, 0.4125, 0.7187, -0.5597, -0.2384, 0.6259, -0.7426, -0.2384, 0.6259, -0.7426, -0.2384, 0.6259, -0.7426, -0.0895, 0.753, -0.652, -0.0895, 0.753, -0.652, -0.0895, 0.753, -0.652, -0.1798, 0.7998, -0.5727, -0.1798, 0.7998, -0.5727, -0.1798, 0.7998, -0.5727, -0.2744, 0.6235, -0.7321, -0.2744, 0.6235, -0.7321, -0.2744, 0.6235, -0.7321, 0.007614, 0.7913, -0.6113, 0.007617, 0.7913, -0.6114, 0.007618, 0.7913, -0.6114, -0.2201, 0.6927, -0.6868, -0.2201, 0.6927, -0.6868, -0.2201, 0.6927, -0.6868, 0.007142, 0.7367, -0.6762, 0.00714, 0.7367, -0.6762, 0.00714, 0.7367, -0.6762, 0.2484, 0.9679, -0.03882, 0.2484, 0.9679, -0.03882, 0.2484, 0.9679, -0.03882, -0.5328, 0.8199, -0.2095, -0.5328, 0.8199, -0.2095, -0.5328, 0.8199, -0.2095, -0.5686, 0.8164, -0.1015, -0.5686, 0.8164, -0.1015, -0.5686, 0.8164, -0.1015, -0.2646, 0.7676, -0.5837, -0.2646, 0.7676, -0.5837, -0.2646, 0.7676, -0.5837, -0.2002, 0.8903, -0.4089, -0.2002, 0.8903, -0.4089, -0.2002, 0.8903, -0.4089, -0.05281, 0.7211, -0.6909, -0.05281, 0.7211, -0.6909, -0.05281, 0.7211, -0.6909, 0.5537, 0.5891, -0.5885, 0.5537, 0.5891, -0.5885, 0.5537, 0.5891, -0.5885, 0.3032, 0.6645, -0.683, 0.3032, 0.6645, -0.683, 0.3035, 0.6644, -0.6829, -0.01571, 0.5695, -0.8219, -0.01571, 0.5695, -0.8219, -0.01571, 0.5695, -0.8219, -0.1879, 0.7109, -0.6777, -0.1879, 0.7109, -0.6777, -0.1879, 0.7109, -0.6777, -0.1706, 0.7297, -0.6621, -0.1706, 0.7297, -0.6621, -0.1706, 0.7297, -0.6621, 0.2671, 0.8791, -0.3948, 0.2671, 0.8791, -0.3948, 0.2671, 0.8791, -0.3948, 0.4736, 0.8803, -0.0264, 0.4736, 0.8803, -0.0264, 0.4736, 0.8803, -0.0264, -0.2979, 0.765, -0.5709, -0.2979, 0.765, -0.5709, -0.2979, 0.765, -0.5709, -0.1487, 0.8356, -0.5288, -0.1487, 0.8356, -0.5288, -0.1487, 0.8356, -0.5288, -0.01792, 0.9204, -0.3906, -0.01791, 0.9204, -0.3906, -0.01792, 0.9204, -0.3906, -0.003129, 0.9431, -0.3325, -0.003129, 0.9431, -0.3325, -0.003129, 0.9431, -0.3325, 0.08144, 0.7951, -0.601, 0.08143, 0.7951, -0.601, 0.08144, 0.7951, -0.601, 0.06785, 0.8607, -0.5046, 0.06781, 0.8607, -0.5045, 0.06785, 0.8607, -0.5046, 0.4145, 0.9059, -0.08688, 0.4145, 0.9059, -0.08691, 0.4145, 0.9059, -0.08691, -0.1583, 0.8746, -0.4583, -0.1583, 0.8746, -0.4583, -0.1583, 0.8746, -0.4583, -0.2497, 0.8347, -0.4908, -0.2497, 0.8347, -0.4908, -0.2497, 0.8347, -0.4908, 0.2412, 0.7851, -0.5704, 0.2412, 0.7851, -0.5704, 0.2412, 0.7851, -0.5704, 0.3001, 0.8614, -0.4099, 0.3001, 0.8614, -0.4099, 0.3001, 0.8614, -0.4099, 0.1783, 0.8591, -0.4798, 0.1783, 0.8591, -0.4798, 0.1783, 0.8591, -0.4798, 0.1225, 0.9434, -0.3082, 0.1225, 0.9434, -0.3082, 0.1225, 0.9434, -0.3082, 0.1767, 0.9305, -0.3207, 0.1767, 0.9305, -0.3208, 0.1767, 0.9305, -0.3207, -0.1349, 0.894, -0.4272, -0.1349, 0.894, -0.4272, -0.1349, 0.894, -0.4272, -0.1167, 0.9523, -0.2821, -0.1167, 0.9523, -0.2821, -0.1167, 0.9523, -0.2821, 0.03031, 0.8625, -0.5052, 0.03031, 0.8625, -0.5052, 0.03032, 0.8625, -0.5052, -0.09053, 0.9257, -0.3671, -0.09053, 0.9257, -0.3671, -0.09053, 0.9257, -0.3671, -0.002856, 0.9571, -0.2896, -0.002855, 0.9571, -0.2896, -0.002856, 0.9571, -0.2896, 0.07098, 0.9396, -0.3349, 0.07097, 0.9396, -0.3349, 0.07098, 0.9396, -0.3349, -0.0295, 0.9128, -0.4073, -0.02951, 0.9128, -0.4073, -0.02951, 0.9128, -0.4073, 0.04598, 0.9433, -0.3288, 0.04598, 0.9433, -0.3288, 0.04598, 0.9433, -0.3288, 0.03969, 0.9052, -0.4232, 0.03969, 0.9052, -0.4232, 0.03969, 0.9052, -0.4232, 0.1296, 0.9051, -0.405, 0.1296, 0.9051, -0.405, 0.1296, 0.9051, -0.405, -0.04797, 0.9884, -0.1439, -0.04797, 0.9884, -0.1439, -0.04797, 0.9884, -0.1439, -0.05354, 0.9818, -0.1825, -0.05354, 0.9818, -0.1825, -0.05354, 0.9818, -0.1825, -0.02146, 0.9864, -0.1628, -0.02146, 0.9864, -0.1628, -0.02147, 0.9864, -0.1628, 0.1378, 0.9653, -0.222, 0.1378, 0.9653, -0.222, 0.1378, 0.9653, -0.222, 0.2679, 0.9572, -0.11, 0.2679, 0.9572, -0.11, 0.2679, 0.9572, -0.11, -0.03471, 0.9731, -0.2278, -0.03471, 0.9731, -0.2278, -0.03471, 0.9731, -0.2278, -0.01079, 0.9811, -0.1932, -0.01079, 0.9811, -0.1932, -0.01079, 0.9811, -0.1932, 0.007461, 0.9787, -0.205, 0.007462, 0.9787, -0.205, 0.007461, 0.9787, -0.205, -0.003227, 0.9549, -0.2969, -0.003227, 0.9549, -0.2969, -0.003227, 0.9549, -0.2969, 0.02678, 0.9683, -0.2483, 0.02678, 0.9683, -0.2483, 0.02678, 0.9683, -0.2483, 0.0218, 0.9647, -0.2623, 0.0218, 0.9647, -0.2623, 0.0218, 0.9647, -0.2623, 0.08045, 0.9408, -0.3294, 0.08046, 0.9408, -0.3294, 0.08045, 0.9408, -0.3294, 0.09085, 0.9608, -0.2618, 0.09085, 0.9608, -0.2618, 0.09085, 0.9608, -0.2618])] * 3)])

# ---- objects
ob_sm_generic_mountains_grass_02 = bpy.data.objects.new('SM_Generic_Mountains_Grass_02', me_mesh)

# ---- transforms, parenting, visibility, modifiers, constraints
ob_sm_generic_mountains_grass_02.location = (0.0, 0.0, 0.0)
ob_sm_generic_mountains_grass_02.rotation_euler = (1.571, -0.0, 0.0)
ob_sm_generic_mountains_grass_02.scale = (0.01, 0.01, 0.01)
ob_sm_generic_mountains_grass_02.color = (0.8, 0.8, 0.8, 1.0)

# ---- collection membership
scene.collection.objects.link(ob_sm_generic_mountains_grass_02)

# ---- scene / render settings (as saved in the file)
scene.frame_start = 1; scene.frame_end = 250; scene.frame_set(1)
scene.render.engine = 'BLENDER_EEVEE_NEXT'
scene.cycles.sampling_pattern = 'TABULATED_SOBOL'
scene.view_settings.view_transform = 'Filmic'
bpy.context.view_layer.update()

# ---- added for rendering (the .blend has no active camera and no usable light): camera, sun
cam_auto = bpy.data.cameras.new('AutoCamera')
cam_auto.lens = 50.0
cam_auto.sensor_width = 36.0
cam_auto.clip_end = 1000.0
ob_auto_camera = bpy.data.objects.new('AutoCamera', cam_auto)
scene.collection.objects.link(ob_auto_camera)
ob_auto_camera.location = (31.2177, -37.4613, 29.3007)
ob_auto_camera.rotation_euler = (1.09748, -7.21219e-08, 0.694738)
scene.camera = ob_auto_camera
light_auto_sun = bpy.data.lights.new('AutoSun', 'SUN')
light_auto_sun.energy = 3.0
light_auto_sun.angle = 0.0523599
ob_auto_sun = bpy.data.objects.new('AutoSun', light_auto_sun)
scene.collection.objects.link(ob_auto_sun)
ob_auto_sun.rotation_euler = (0.872665, 0.174533, 0.523599)
bpy.context.view_layer.update()
